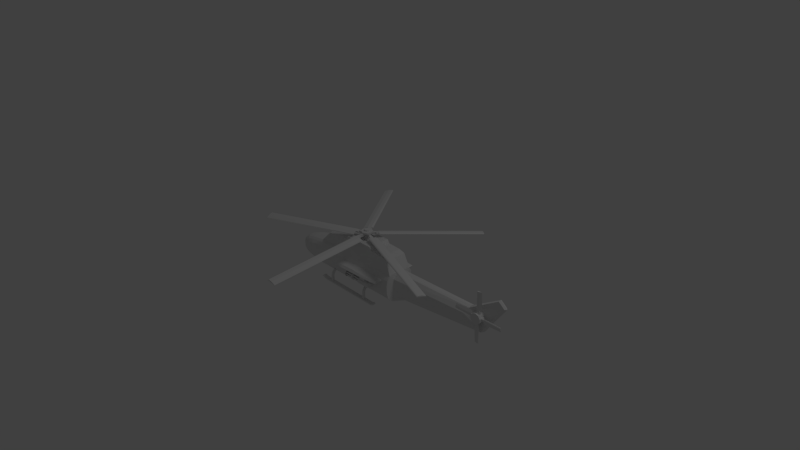 # Source: HeliTest1.blend  (saved by Blender 2.63.0; exported with 4.5.12 LTS)
import bpy
from mathutils import Matrix  # noqa: F401  (used for matrix-valued properties, if any)

bpy.ops.wm.read_factory_settings(use_empty=True)
scene = bpy.context.scene
scene.name = 'Scene'

# ---- collections
col_collection_1 = bpy.data.collections.new('Collection 1'); scene.collection.children.link(col_collection_1)
col_collection_2 = bpy.data.collections.new('Collection 2'); scene.collection.children.link(col_collection_2)

# ---- materials (node trees are filled in below, after node groups)
mat_material_002 = bpy.data.materials.new('Material.002')
mat_material_002.alpha_threshold = 0.0
mat_material_002.use_transparent_shadow = False
mat_material_002.roughness = 0.5
mat_material_002.line_color = (0.0, 0.0, 0.0, 0.3165)

# ---- material node trees

# ---- world
world_world = bpy.data.worlds.new('World'); scene.world = world_world
world_world.color = (0.05088, 0.05088, 0.05088)
world_world.use_sun_shadow = False
world_world.sun_shadow_jitter_overblur = 0.0
world_world.cycles.sampling_method = 'MANUAL'
world_world.cycles.sample_map_resolution = 256

# ---- cameras
cam_camera = bpy.data.cameras.new('Camera')
cam_camera.clip_end = 100.0
cam_camera.lens = 35.0
cam_camera.sensor_width = 32.0
cam_camera.sensor_height = 18.0
cam_camera.ortho_scale = 7.314
cam_camera.dof.focus_distance = 0.0
cam_camera.dof.aperture_fstop = 128.0

# ---- lights
light_lamp = bpy.data.lights.new('Lamp', 'POINT')
light_lamp.transmission_factor = 0.0
light_lamp.cutoff_distance = 30.0
light_lamp.energy = 100.0
light_lamp.shadow_buffer_clip_start = 1.001
light_lamp.shadow_soft_size = 1.0
light_lamp.shadow_maximum_resolution = 0.006
light_lamp.use_absolute_resolution = True
light_lamp.cycles.use_multiple_importance_sampling = False

# ---- meshes
me_plane = bpy.data.meshes.new('Plane')
me_plane.from_pydata([(0.07639, -0.3199, -0.1935), (0.07639, -0.2306, -0.1935), (0.1657, -0.2306, -0.1952), (0.1657, -0.3199, -0.1952), (0.07702, -0.3199, -0.1594), (0.07702, -0.2306, -0.1594), (0.1663, -0.2306, -0.161), (0.1663, -0.3199, -0.161), (0.07604, -0.3048, -0.2126), (0.07604, -0.2457, -0.2126), (0.1653, -0.2457, -0.2143), (0.1653, -0.3048, -0.2143), (0.1659, -0.2334, -0.2545), (0.1664, -0.2414, -0.2297), (0.1666, -0.2626, -0.2143), (0.1666, -0.2887, -0.2143), (0.1664, -0.3099, -0.2297), (0.1659, -0.3179, -0.2545), (0.1654, -0.3099, -0.2794), (0.1652, -0.2887, -0.2947), (0.1652, -0.2626, -0.2947), (0.1654, -0.2414, -0.2794), (0.07526, -0.2334, -0.2528), (0.07572, -0.2414, -0.228), (0.076, -0.2626, -0.2126), (0.076, -0.2887, -0.2126), (0.07572, -0.3099, -0.228), (0.07526, -0.3179, -0.2528), (0.0748, -0.3099, -0.2777), (0.07452, -0.2887, -0.2931), (0.07452, -0.2626, -0.2931), (0.0748, -0.2414, -0.2777), (0.03185, -0.2334, -0.252), (0.03231, -0.2414, -0.2272), (0.03259, -0.2626, -0.2118), (0.03259, -0.2887, -0.2118), (0.03231, -0.3099, -0.2272), (0.03185, -0.3179, -0.252), (0.03139, -0.3099, -0.2769), (0.03111, -0.2887, -0.2923), (0.03111, -0.2626, -0.2923), (0.03139, -0.2414, -0.2769), (0.2076, -0.2334, -0.2553), (0.2081, -0.2414, -0.2304), (0.2084, -0.2626, -0.2151), (0.2084, -0.2887, -0.2151), (0.2081, -0.3099, -0.2304), (0.2076, -0.3179, -0.2553), (0.2072, -0.3099, -0.2801), (0.2069, -0.2887, -0.2955), (0.2069, -0.2626, -0.2955), (0.2072, -0.2414, -0.2801), (0.2272, -0.2478, -0.2556), (0.2275, -0.2531, -0.2393), (0.2277, -0.267, -0.2292), (0.2277, -0.2843, -0.2292), (0.2275, -0.2982, -0.2393), (0.2272, -0.3035, -0.2556), (0.2269, -0.2982, -0.272), (0.2268, -0.2843, -0.2821), (0.2268, -0.267, -0.2821), (0.2269, -0.2531, -0.272), (-0.07638, -0.2334, -0.2501), (-0.07592, -0.2414, -0.2252), (-0.07564, -0.2626, -0.2098), (-0.07564, -0.2887, -0.2098), (-0.07592, -0.3099, -0.2252), (-0.07638, -0.3179, -0.2501), (-0.07684, -0.3099, -0.2749), (-0.07712, -0.2887, -0.2903), (-0.07712, -0.2626, -0.2903), (-0.07684, -0.2414, -0.2749), (-0.09782, -0.2334, -0.2497), (-0.09736, -0.2414, -0.2248), (-0.09708, -0.2626, -0.2094), (-0.09708, -0.2887, -0.2094), (-0.09736, -0.3099, -0.2248), (-0.09782, -0.3179, -0.2497), (-0.09828, -0.3099, -0.2745), (-0.09856, -0.2887, -0.2899), (-0.09856, -0.2626, -0.2899), (-0.09828, -0.2414, -0.2745), (-0.2042, -0.2334, -0.2477), (-0.2038, -0.2414, -0.2228), (-0.2035, -0.2626, -0.2075), (-0.2035, -0.2887, -0.2075), (-0.2038, -0.3099, -0.2228), (-0.2042, -0.3179, -0.2477), (-0.2047, -0.3099, -0.2725), (-0.205, -0.2887, -0.2879), (-0.205, -0.2626, -0.2879), (-0.2047, -0.2414, -0.2725), (-0.2161, -0.2334, -0.2475), (-0.2156, -0.2414, -0.2226), (-0.2153, -0.2626, -0.2073), (-0.2153, -0.2887, -0.2073), (-0.2156, -0.3099, -0.2226), (-0.2161, -0.3179, -0.2475), (-0.2165, -0.3099, -0.2723), (-0.2168, -0.2887, -0.2877), (-0.2168, -0.2626, -0.2877), (-0.2165, -0.2414, -0.2723), (0.03242, -0.2814, -0.2316), (0.03254, -0.2842, -0.225), (0.03259, -0.2908, -0.2222), (0.03254, -0.2975, -0.225), (0.03242, -0.3002, -0.2316), (0.0323, -0.2975, -0.2383), (0.03225, -0.2908, -0.2411), (0.0323, -0.2842, -0.2383), (0.03242, -0.251, -0.2315), (0.03255, -0.2538, -0.2248), (0.0326, -0.2604, -0.2221), (0.03255, -0.2671, -0.2248), (0.03242, -0.2698, -0.2315), (0.0323, -0.2671, -0.2381), (0.03225, -0.2604, -0.2409), (0.0323, -0.2538, -0.2381), (0.0319, -0.2425, -0.2597), (0.03203, -0.2452, -0.253), (0.03208, -0.2519, -0.2503), (0.03203, -0.2586, -0.253), (0.0319, -0.2613, -0.2597), (0.03178, -0.2586, -0.2663), (0.03173, -0.2519, -0.2691), (0.03178, -0.2452, -0.2663), (0.0316, -0.2664, -0.2764), (0.03172, -0.2691, -0.2697), (0.03177, -0.2758, -0.267), (0.03172, -0.2824, -0.2697), (0.0316, -0.2852, -0.2764), (0.03147, -0.2824, -0.283), (0.03142, -0.2758, -0.2858), (0.03147, -0.2691, -0.283), (0.0319, -0.2899, -0.2597), (0.03203, -0.2927, -0.253), (0.03208, -0.2993, -0.2503), (0.03203, -0.306, -0.253), (0.0319, -0.3087, -0.2597), (0.03178, -0.306, -0.2663), (0.03173, -0.2993, -0.2691), (0.03178, -0.2927, -0.2663), (-0.07598, -0.2814, -0.2296), (-0.07586, -0.2842, -0.223), (-0.07581, -0.2908, -0.2202), (-0.07586, -0.2975, -0.223), (-0.07598, -0.3002, -0.2296), (-0.0761, -0.2975, -0.2363), (-0.07616, -0.2908, -0.2391), (-0.0761, -0.2842, -0.2363), (-0.07598, -0.251, -0.2295), (-0.07586, -0.2538, -0.2228), (-0.07581, -0.2604, -0.2201), (-0.07586, -0.2671, -0.2228), (-0.07598, -0.2698, -0.2295), (-0.0761, -0.2671, -0.2361), (-0.07615, -0.2604, -0.2389), (-0.0761, -0.2538, -0.2361), (-0.0765, -0.2425, -0.2577), (-0.07638, -0.2452, -0.251), (-0.07633, -0.2519, -0.2483), (-0.07638, -0.2586, -0.251), (-0.0765, -0.2613, -0.2577), (-0.07662, -0.2586, -0.2643), (-0.07667, -0.2519, -0.2671), (-0.07662, -0.2452, -0.2643), (-0.07681, -0.2664, -0.2744), (-0.07668, -0.2691, -0.2677), (-0.07663, -0.2758, -0.265), (-0.07668, -0.2824, -0.2677), (-0.07681, -0.2852, -0.2744), (-0.07693, -0.2824, -0.281), (-0.07698, -0.2758, -0.2838), (-0.07693, -0.2691, -0.281), (-0.0765, -0.2899, -0.2577), (-0.07638, -0.2927, -0.251), (-0.07633, -0.2993, -0.2483), (-0.07638, -0.306, -0.251), (-0.0765, -0.3087, -0.2577), (-0.07662, -0.306, -0.2643), (-0.07667, -0.2993, -0.2671), (-0.07662, -0.2927, -0.2643), (-0.09758, -0.2814, -0.2292), (-0.09746, -0.2842, -0.2226), (-0.09741, -0.2908, -0.2198), (-0.09746, -0.2975, -0.2226), (-0.09758, -0.3002, -0.2292), (-0.0977, -0.2975, -0.2359), (-0.09775, -0.2908, -0.2387), (-0.0977, -0.2842, -0.2359), (-0.09758, -0.251, -0.2291), (-0.09745, -0.2538, -0.2224), (-0.0974, -0.2604, -0.2197), (-0.09745, -0.2671, -0.2224), (-0.09758, -0.2698, -0.2291), (-0.0977, -0.2671, -0.2357), (-0.09775, -0.2604, -0.2385), (-0.0977, -0.2538, -0.2357), (-0.0981, -0.2425, -0.2573), (-0.09797, -0.2452, -0.2506), (-0.09792, -0.2519, -0.2479), (-0.09797, -0.2586, -0.2506), (-0.0981, -0.2613, -0.2573), (-0.09822, -0.2586, -0.2639), (-0.09827, -0.2519, -0.2667), (-0.09822, -0.2452, -0.2639), (-0.0984, -0.2664, -0.274), (-0.09828, -0.2691, -0.2673), (-0.09823, -0.2758, -0.2646), (-0.09828, -0.2824, -0.2673), (-0.0984, -0.2852, -0.274), (-0.09853, -0.2824, -0.2806), (-0.09858, -0.2758, -0.2834), (-0.09853, -0.2691, -0.2806), (-0.0981, -0.2899, -0.2573), (-0.09797, -0.2927, -0.2506), (-0.09792, -0.2993, -0.2479), (-0.09797, -0.306, -0.2506), (-0.0981, -0.3087, -0.2573), (-0.09822, -0.306, -0.2639), (-0.09827, -0.2993, -0.2667), (-0.09822, -0.2927, -0.2639), (-0.2038, -0.2814, -0.2273), (-0.2037, -0.2842, -0.2206), (-0.2036, -0.2908, -0.2179), (-0.2037, -0.2975, -0.2206), (-0.2038, -0.3002, -0.2273), (-0.2039, -0.2975, -0.2339), (-0.204, -0.2908, -0.2367), (-0.2039, -0.2842, -0.2339), (-0.2038, -0.251, -0.2271), (-0.2037, -0.2538, -0.2205), (-0.2036, -0.2604, -0.2177), (-0.2037, -0.2671, -0.2205), (-0.2038, -0.2698, -0.2271), (-0.2039, -0.2671, -0.2338), (-0.204, -0.2604, -0.2365), (-0.2039, -0.2538, -0.2338), (-0.2043, -0.2425, -0.2553), (-0.2042, -0.2452, -0.2487), (-0.2042, -0.2519, -0.2459), (-0.2042, -0.2586, -0.2487), (-0.2043, -0.2613, -0.2553), (-0.2045, -0.2586, -0.262), (-0.2045, -0.2519, -0.2647), (-0.2045, -0.2452, -0.262), (-0.2046, -0.2664, -0.272), (-0.2045, -0.2691, -0.2654), (-0.2045, -0.2758, -0.2626), (-0.2045, -0.2824, -0.2654), (-0.2046, -0.2852, -0.272), (-0.2048, -0.2824, -0.2787), (-0.2048, -0.2758, -0.2814), (-0.2048, -0.2691, -0.2787), (-0.2043, -0.2899, -0.2553), (-0.2042, -0.2927, -0.2487), (-0.2042, -0.2993, -0.2459), (-0.2042, -0.306, -0.2487), (-0.2043, -0.3087, -0.2553), (-0.2045, -0.306, -0.262), (-0.2045, -0.2993, -0.2647), (-0.2045, -0.2927, -0.262), (-0.2161, -0.2927, -0.2551), (-0.216, -0.2947, -0.2504), (-0.216, -0.2993, -0.2485), (-0.216, -0.304, -0.2504), (-0.2161, -0.3059, -0.2551), (-0.2162, -0.304, -0.2598), (-0.2162, -0.2993, -0.2617), (-0.2162, -0.2947, -0.2598), (0.03203, -0.2927, -0.2597), (0.03212, -0.2947, -0.255), (0.03215, -0.2993, -0.2531), (0.03212, -0.304, -0.255), (0.03203, -0.3059, -0.2597), (0.03194, -0.304, -0.2643), (0.03191, -0.2993, -0.2663), (0.03194, -0.2947, -0.2643), (-0.2156, -0.2842, -0.2271), (-0.2155, -0.2861, -0.2224), (-0.2155, -0.2908, -0.2205), (-0.2155, -0.2955, -0.2224), (-0.2156, -0.2974, -0.2271), (-0.2157, -0.2955, -0.2317), (-0.2157, -0.2908, -0.2337), (-0.2157, -0.2861, -0.2317), (0.03184, -0.2842, -0.2316), (0.03193, -0.2861, -0.227), (0.03196, -0.2908, -0.225), (0.03193, -0.2955, -0.227), (0.03184, -0.2974, -0.2316), (0.03176, -0.2955, -0.2363), (0.03172, -0.2908, -0.2382), (0.03176, -0.2861, -0.2363), (-0.2156, -0.2538, -0.2269), (-0.2155, -0.2558, -0.2222), (-0.2155, -0.2604, -0.2203), (-0.2155, -0.2651, -0.2222), (-0.2156, -0.267, -0.2269), (-0.2157, -0.2651, -0.2316), (-0.2157, -0.2604, -0.2335), (-0.2157, -0.2558, -0.2316), (0.03194, -0.2538, -0.2315), (0.03203, -0.2558, -0.2268), (0.03206, -0.2604, -0.2249), (0.03203, -0.2651, -0.2268), (0.03194, -0.267, -0.2315), (0.03186, -0.2651, -0.2361), (0.03182, -0.2604, -0.238), (0.03186, -0.2558, -0.2361), (-0.2161, -0.2453, -0.2551), (-0.216, -0.2472, -0.2504), (-0.216, -0.2519, -0.2485), (-0.216, -0.2566, -0.2504), (-0.2161, -0.2585, -0.2551), (-0.2162, -0.2566, -0.2598), (-0.2162, -0.2519, -0.2617), (-0.2162, -0.2472, -0.2598), (0.03184, -0.2453, -0.2597), (0.03193, -0.2472, -0.255), (0.03196, -0.2519, -0.2531), (0.03193, -0.2566, -0.255), (0.03184, -0.2585, -0.2597), (0.03175, -0.2566, -0.2643), (0.03172, -0.2519, -0.2663), (0.03175, -0.2472, -0.2643), (-0.2164, -0.2692, -0.2718), (-0.2163, -0.2711, -0.2671), (-0.2163, -0.2758, -0.2652), (-0.2163, -0.2804, -0.2671), (-0.2164, -0.2824, -0.2718), (-0.2165, -0.2804, -0.2765), (-0.2165, -0.2758, -0.2784), (-0.2165, -0.2711, -0.2765), (0.03129, -0.2692, -0.2764), (0.03138, -0.2711, -0.2717), (0.03142, -0.2758, -0.2698), (0.03138, -0.2804, -0.2717), (0.03129, -0.2824, -0.2764), (0.03121, -0.2804, -0.281), (0.03117, -0.2758, -0.283), (0.03121, -0.2711, -0.281), (-1.286, 0.0, -0.1597), (-1.339, 0.0, -0.1937), (-1.371, 0.0, -0.2278), (-1.388, 0.0, -0.274), (-1.385, 0.0, -0.3226), (-1.368, 0.0, -0.3615), (-1.334, 0.0, -0.3931), (-1.274, 0.0, -0.4174), (-1.121, 0.0, -0.4305), (-1.01, 0.0, -0.4285), (0.52, 5.772e-08, -0.4296), (0.6368, 0.0, -0.3887), (1.924, 0.0, -0.2731), (-1.187, 0.0, -0.1276), (-0.9094, 8.909e-09, -0.0663), (-0.4069, -2.104e-08, 0.1566), (-0.3623, -2.104e-08, 0.1566), (-0.3481, -2.403e-08, 0.1789), (-0.3198, -2.675e-08, 0.1991), (0.09963, 0.0, 0.1991), (0.128, -2.43e-08, 0.1809), (0.1381, -2.158e-08, 0.1606), (0.3394, -2.001e-08, 0.149), (0.424, -1.688e-08, 0.1256), (0.5006, 0.0, -0.04091), (1.705, -1.794e-08, -0.01254), (2.13, 0.0, 0.2425), (2.232, 0.0, 0.1568), (1.991, 0.0, -0.1748), (-0.416, 0.0, 0.1529), (-1.286, -0.03034, -0.1597), (-1.339, -0.03034, -0.1937), (-1.371, -0.03034, -0.2278), (-1.388, -0.03034, -0.274), (-1.385, -0.03034, -0.3226), (-1.368, -0.03034, -0.3615), (-1.334, -0.03034, -0.3931), (-1.274, -0.03034, -0.4174), (-1.121, -0.01603, -0.4305), (-1.01, -0.04635, -0.4285), (0.52, -0.06347, -0.4296), (0.6368, -0.05247, -0.3887), (1.904, -0.05247, -0.2712), (-1.187, -0.03315, -0.1276), (-0.9094, -0.06347, -0.0663), (-0.4069, -0.06347, 0.1566), (-0.3623, -0.06347, 0.1566), (-0.3481, -0.06347, 0.1789), (-0.3198, -0.06347, 0.1991), (0.09963, -0.05919, 0.1991), (0.128, -0.06347, 0.1809), (0.1381, -0.06347, 0.1606), (0.3394, -0.06347, 0.149), (0.424, -0.06347, 0.1256), (0.5006, -0.05247, -0.04091), (1.705, -0.04413, -0.02637), (2.126, -0.02473, 0.2299), (2.211, -0.02473, 0.1583), (1.971, -0.05739, -0.1661), (-0.9037, 0.0, -0.06054), (-1.256, -0.07898, -0.1583), (-1.308, -0.07898, -0.1914), (-1.339, -0.07898, -0.2245), (-1.355, -0.07898, -0.2695), (-1.353, -0.07898, -0.3168), (-1.336, -0.07898, -0.3547), (-1.303, -0.07898, -0.3854), (-1.244, -0.07898, -0.4091), (-1.142, -0.08441, -0.4209), (-0.9294, -0.1177, -0.4209), (0.5014, -0.1362, -0.4209), (0.6149, -0.1009, -0.3236), (1.854, -0.07408, -0.2034), (-1.159, -0.08441, -0.127), (-0.8897, -0.124, -0.06741), (-0.4007, -0.124, 0.1495), (-0.3573, -0.124, 0.1495), (-0.3435, -0.124, 0.1712), (-0.3232, -0.124, 0.2008), (0.09949, -0.124, 0.2008), (0.1198, -0.124, 0.1731), (0.1297, -0.124, 0.1534), (0.3256, -0.124, 0.1421), (0.4079, -0.124, 0.1194), (0.4988, -0.1147, -0.119), (1.654, -0.09037, -0.09862), (-0.4333, -0.124, -0.02816), (-1.217, -0.1157, -0.1701), (-1.263, -0.1157, -0.1992), (-1.29, -0.1157, -0.2283), (-1.305, -0.1157, -0.2678), (-1.303, -0.1157, -0.3094), (-1.288, -0.1157, -0.3427), (-1.259, -0.1157, -0.3697), (-1.207, -0.1157, -0.3905), (-1.118, -0.1232, -0.4009), (-0.9304, -0.1551, -0.4009), (0.49, -0.1697, -0.4009), (-1.133, -0.1232, -0.1426), (-0.8955, -0.1551, -0.09025), (0.4558, -0.1697, -0.06853), (-0.4314, -0.1697, -0.05576), (-1.148, -0.1511, -0.1914), (-1.182, -0.1511, -0.2133), (-1.203, -0.1423, -0.2352), (-1.214, -0.1423, -0.2649), (-1.212, -0.1423, -0.2961), (-1.201, -0.1423, -0.3211), (-1.179, -0.1511, -0.3414), (-1.14, -0.1511, -0.3571), (-1.073, -0.1636, -0.3649), (-0.9323, -0.1821, -0.3649), (0.482, -0.2027, -0.3649), (-1.084, -0.1636, -0.1708), (-0.906, -0.1821, -0.1314), (0.4765, -0.2027, -0.1151), (-0.4338, -0.2027, -0.1055), (-1.036, -0.1776, -0.2644), (-0.9353, -0.1935, -0.3032), (0.4775, -0.2165, -0.3032), (-0.9239, -0.1935, -0.2018), (0.4743, -0.2165, -0.1947), (-0.4346, -0.2165, -0.1905), (-0.4007, -0.1556, 0.1495), (-0.3573, -0.1556, 0.1495), (-0.3435, -0.1556, 0.1712), (-0.3232, -0.1556, 0.2008), (0.09949, -0.1556, 0.2008), (0.1198, -0.1556, 0.1731), (0.1297, -0.1556, 0.1534), (0.3256, -0.1556, 0.1421), (0.4079, -0.1556, 0.1194), (0.3632, -0.206, -0.135), (0.2838, -0.2047, -0.1269), (-0.04523, -0.2036, -0.1199), (-0.2758, -0.205, -0.1283), (-0.3376, -0.2063, -0.1364), (-0.3532, -0.2077, -0.1446), (-0.3586, -0.2105, -0.1602), (-0.3518, -0.2129, -0.1731), (-0.3357, -0.2138, -0.1785), (0.01192, -0.2129, -0.1736), (0.368, -0.2105, -0.16), (0.3764, -0.208, -0.1468), (0.3632, -0.3217, -0.135), (0.2838, -0.3217, -0.1269), (-0.04523, -0.3217, -0.1199), (-0.2758, -0.3217, -0.1283), (-0.3376, -0.3217, -0.1364), (-0.3532, -0.3242, -0.1446), (-0.3586, -0.328, -0.1602), (-0.3518, -0.3242, -0.1731), (-0.3357, -0.3217, -0.1785), (0.01192, -0.3217, -0.1736), (0.368, -0.3217, -0.16), (0.3764, -0.3287, -0.1468), (0.2832, -0.3427, -0.1468), (-0.01553, -0.3457, -0.1526), (-0.2733, -0.3438, -0.1546), (0.484, -0.1697, -0.06853), (0.4919, -0.1198, -0.045), (-0.9035, -0.06388, -0.06071), (-0.4153, -0.06388, 0.1529), (-0.8867, -0.1211, -0.06175), (-0.4099, -0.1211, 0.1457), (-0.4398, -0.1211, -0.02439), (-0.8683, 0.0, -0.2741), (-0.8681, -0.06388, -0.2743), (-0.8513, -0.1211, -0.2753), (-0.4324, -0.1211, -0.2171), (-0.8978, -0.06388, -0.118), (-0.4324, 0.0, -0.2171), (-0.2697, -0.1211, -0.01748), (-0.2617, -0.1211, -0.1762), (-0.2697, 0.0, -0.01748), (-0.2617, 0.0, -0.1762), (-0.898, 0.0, -0.1178), (-0.881, -0.1211, -0.119), (-1.006, 0.0, -0.2924), (-1.006, -0.07448, -0.2926), (-0.9894, -0.1167, -0.2936), (-1.036, -0.07448, -0.1363), (-1.036, 0.0, -0.1361), (-1.019, -0.1167, -0.1373), (-0.2697, -0.1211, 0.1052), (-0.2697, 0.0, 0.1052), (-0.4174, -0.1211, 0.1006), (-0.4095, -0.124, 0.1006), (-0.4085, -0.1626, 0.08683), (-0.4174, 0.0, 0.1006), (-0.01927, 0.0, 0.2011), (-0.2204, 3.636e-09, 0.2011), (-0.2012, -0.05912, 0.2011), (-0.1509, -0.09566, 0.2011), (-0.08877, -0.09566, 0.2011), (-0.03848, -0.05514, 0.2011), (-0.02089, 2.738e-08, 0.1656), (-0.222, 3.634e-09, 0.1656), (-0.2028, -0.05912, 0.1656), (-0.1525, -0.09566, 0.1656), (-0.09039, -0.09566, 0.1656), (-0.0401, -0.05912, 0.1656), (0.0435, -0.1737, -0.3967), (0.03407, -0.1754, -0.3948), (0.02716, -0.18, -0.3897), (0.02463, -0.1863, -0.3827), (0.02716, -0.1927, -0.3757), (0.03407, -0.1973, -0.3706), (0.0435, -0.199, -0.3687), (0.05294, -0.1973, -0.3706), (0.05985, -0.1927, -0.3757), (0.06238, -0.1863, -0.3827), (0.05985, -0.18, -0.3897), (0.05294, -0.1754, -0.3948), (-0.5786, -0.1737, -0.3967), (-0.5881, -0.1754, -0.3948), (-0.595, -0.18, -0.3897), (-0.5975, -0.1863, -0.3827), (-0.595, -0.1927, -0.3757), (-0.5881, -0.1973, -0.3706), (-0.5786, -0.199, -0.3687), (-0.5692, -0.1973, -0.3706), (-0.5623, -0.1927, -0.3757), (-0.5598, -0.1863, -0.3827), (-0.5623, -0.18, -0.3897), (-0.5692, -0.1754, -0.3948), (0.0435, -0.1933, -0.4123), (0.03407, -0.1953, -0.4108), (0.02716, -0.2009, -0.4067), (0.02463, -0.2085, -0.4012), (0.02716, -0.2161, -0.3956), (0.03407, -0.2217, -0.3915), (0.0435, -0.2238, -0.39), (0.05294, -0.2217, -0.3915), (0.05985, -0.2161, -0.3956), (0.06238, -0.2085, -0.4012), (0.05985, -0.2009, -0.4067), (0.05294, -0.1953, -0.4108), (-0.5786, -0.1933, -0.4123), (-0.5881, -0.1953, -0.4108), (-0.595, -0.2009, -0.4067), (-0.5975, -0.2085, -0.4012), (-0.595, -0.2161, -0.3956), (-0.5881, -0.2217, -0.3915), (-0.5786, -0.2238, -0.39), (-0.5692, -0.2217, -0.3915), (-0.5623, -0.2161, -0.3956), (-0.5598, -0.2085, -0.4012), (-0.5623, -0.2009, -0.4067), (-0.5692, -0.1953, -0.4108), (0.0435, -0.2047, -0.4326), (0.03407, -0.2071, -0.4319), (0.02716, -0.2137, -0.4298), (0.02463, -0.2227, -0.427), (0.02716, -0.2317, -0.4242), (0.03407, -0.2383, -0.4221), (0.0435, -0.2407, -0.4214), (0.05294, -0.2383, -0.4221), (0.05985, -0.2317, -0.4242), (0.06238, -0.2227, -0.427), (0.05985, -0.2137, -0.4298), (0.05294, -0.2071, -0.4319), (-0.5786, -0.2047, -0.4326), (-0.5881, -0.2071, -0.4319), (-0.595, -0.2137, -0.4298), (-0.5975, -0.2227, -0.427), (-0.595, -0.2317, -0.4242), (-0.5881, -0.2383, -0.4221), (-0.5786, -0.2407, -0.4214), (-0.5692, -0.2383, -0.4221), (-0.5623, -0.2317, -0.4242), (-0.5598, -0.2227, -0.427), (-0.5623, -0.2137, -0.4298), (-0.5692, -0.2071, -0.4319), (0.0435, -0.2093, -0.4617), (0.03407, -0.2119, -0.4617), (0.02716, -0.2188, -0.4616), (0.02463, -0.2282, -0.4615), (0.02716, -0.2376, -0.4614), (0.03407, -0.2446, -0.4613), (0.0435, -0.2471, -0.4613), (0.05294, -0.2446, -0.4613), (0.05985, -0.2376, -0.4614), (0.06238, -0.2282, -0.4615), (0.05985, -0.2188, -0.4616), (0.05294, -0.2119, -0.4617), (-0.5786, -0.2093, -0.4617), (-0.5881, -0.2119, -0.4617), (-0.595, -0.2188, -0.4616), (-0.5975, -0.2282, -0.4615), (-0.595, -0.2376, -0.4614), (-0.5881, -0.2446, -0.4613), (-0.5786, -0.2471, -0.4613), (-0.5692, -0.2446, -0.4613), (-0.5623, -0.2376, -0.4614), (-0.5598, -0.2282, -0.4615), (-0.5623, -0.2188, -0.4616), (-0.5692, -0.2119, -0.4617), (0.04347, -0.2093, -0.5427), (0.03404, -0.2119, -0.5425), (0.02713, -0.2188, -0.5423), (0.0246, -0.2282, -0.5422), (0.02713, -0.2376, -0.5421), (0.03404, -0.2446, -0.5422), (0.04348, -0.2471, -0.5423), (0.05291, -0.2446, -0.5425), (0.05982, -0.2376, -0.5427), (0.06234, -0.2282, -0.5429), (0.05981, -0.2188, -0.5429), (0.0529, -0.2119, -0.5428), (-0.5786, -0.2093, -0.5311), (-0.588, -0.2119, -0.5309), (-0.5949, -0.2188, -0.5307), (-0.5974, -0.2282, -0.5305), (-0.5949, -0.2376, -0.5305), (-0.588, -0.2446, -0.5305), (-0.5786, -0.2471, -0.5307), (-0.5691, -0.2446, -0.5309), (-0.5622, -0.2376, -0.5311), (-0.5597, -0.2282, -0.5312), (-0.5622, -0.2188, -0.5313), (-0.5691, -0.2119, -0.5312), (0.1907, -0.2552, -0.5455), (0.1907, -0.2009, -0.5455), (-0.6735, -0.2552, -0.5293), (-0.6735, -0.2009, -0.5293), (-0.717, -0.2552, -0.5256), (-0.717, -0.2009, -0.5256), (-0.7559, -0.2552, -0.5115), (-0.7559, -0.2009, -0.5115), (-0.7616, -0.2552, -0.5125), (-0.7616, -0.2009, -0.5125), (-0.7621, -0.2552, -0.5182), (-0.7621, -0.2009, -0.5182), (-0.7317, -0.2552, -0.5366), (-0.7317, -0.2009, -0.5366), (-0.6765, -0.2552, -0.5475), (-0.6765, -0.2009, -0.5475), (0.1978, -0.2552, -0.5639), (0.1978, -0.2009, -0.5639), (0.239, -0.2552, -0.5518), (0.239, -0.2009, -0.5518), (0.2291, -0.2552, -0.5328), (0.2291, -0.2009, -0.5328), (-1.121, 0.0, -0.4541), (-1.01, 0.0, -0.4521), (-1.121, -0.03788, -0.4541), (-1.01, -0.04635, -0.4521), (-1.103, 0.0, -0.454), (-1.028, 0.0, -0.4523), (-1.103, -0.0279, -0.454), (-1.028, -0.03273, -0.4523), (-1.103, 0.0, -0.4218), (-1.027, 0.0, -0.4201), (-1.103, -0.0279, -0.4218), (-1.027, -0.03273, -0.4201)], [], [(4, 5, 1, 0), (5, 6, 2, 1), (6, 7, 3, 2), (7, 4, 0, 3), (8, 11, 3, 0), (8, 9, 10, 11), (10, 9, 1, 2), (9, 8, 0, 1), (11, 10, 2, 3), (19, 18, 28, 29), (14, 13, 23, 24), (20, 19, 29, 30), (15, 14, 24, 25), (21, 20, 30, 31), (16, 15, 25, 26), (21, 12, 22, 31), (17, 16, 26, 27), (18, 17, 27, 28), (13, 12, 22, 23), (30, 29, 39, 40), (25, 24, 34, 35), (31, 30, 40, 41), (26, 25, 35, 36), (31, 22, 32, 41), (27, 26, 36, 37), (28, 27, 37, 38), (23, 22, 32, 33), (29, 28, 38, 39), (24, 23, 33, 34), (49, 48, 18, 19), (44, 43, 13, 14), (50, 49, 19, 20), (45, 44, 14, 15), (51, 50, 20, 21), (46, 45, 15, 16), (51, 42, 12, 21), (47, 46, 16, 17), (48, 47, 17, 18), (43, 42, 12, 13), (61, 60, 50, 51), (56, 55, 45, 46), (61, 52, 42, 51), (57, 56, 46, 47), (58, 57, 47, 48), (53, 52, 42, 43), (59, 58, 48, 49), (54, 53, 43, 44), (60, 59, 49, 50), (55, 54, 44, 45), (53, 54, 55, 56, 57, 58, 59, 60, 61, 52), (68, 67, 77, 78), (63, 62, 72, 73), (69, 68, 78, 79), (64, 63, 73, 74), (70, 69, 79, 80), (65, 64, 74, 75), (71, 70, 80, 81), (66, 65, 75, 76), (71, 62, 72, 81), (67, 66, 76, 77), (90, 89, 99, 100), (85, 84, 94, 95), (91, 90, 100, 101), (86, 85, 95, 96), (91, 82, 92, 101), (87, 86, 96, 97), (88, 87, 97, 98), (83, 82, 92, 93), (89, 88, 98, 99), (84, 83, 93, 94), (104, 103, 143, 144), (107, 106, 146, 147), (109, 102, 142, 149), (113, 112, 152, 153), (116, 115, 155, 156), (119, 118, 158, 159), (122, 121, 161, 162), (125, 124, 164, 165), (128, 127, 167, 168), (131, 130, 170, 171), (133, 126, 166, 173), (137, 136, 176, 177), (140, 139, 179, 180), (105, 104, 144, 145), (108, 107, 147, 148), (111, 110, 150, 151), (114, 113, 153, 154), (117, 116, 156, 157), (120, 119, 159, 160), (123, 122, 162, 163), (125, 118, 158, 165), (129, 128, 168, 169), (132, 131, 171, 172), (135, 134, 174, 175), (138, 137, 177, 178), (141, 140, 180, 181), (103, 102, 142, 143), (106, 105, 145, 146), (109, 108, 148, 149), (112, 111, 151, 152), (115, 114, 154, 155), (117, 110, 150, 157), (121, 120, 160, 161), (124, 123, 163, 164), (127, 126, 166, 167), (130, 129, 169, 170), (133, 132, 172, 173), (136, 135, 175, 176), (139, 138, 178, 179), (141, 134, 174, 181), (181, 180, 220, 221), (183, 182, 222, 223), (186, 185, 225, 226), (189, 188, 228, 229), (216, 215, 255, 256), (219, 218, 258, 259), (192, 191, 231, 232), (221, 214, 254, 261), (195, 194, 234, 235), (197, 190, 230, 237), (201, 200, 240, 241), (204, 203, 243, 244), (207, 206, 246, 247), (210, 209, 249, 250), (213, 212, 252, 253), (184, 183, 223, 224), (187, 186, 226, 227), (217, 216, 256, 257), (189, 182, 222, 229), (220, 219, 259, 260), (193, 192, 232, 233), (196, 195, 235, 236), (199, 198, 238, 239), (202, 201, 241, 242), (205, 204, 244, 245), (208, 207, 247, 248), (211, 210, 250, 251), (213, 206, 246, 253), (185, 184, 224, 225), (188, 187, 227, 228), (218, 217, 257, 258), (191, 190, 230, 231), (221, 220, 260, 261), (194, 193, 233, 234), (197, 196, 236, 237), (200, 199, 239, 240), (203, 202, 242, 243), (205, 198, 238, 245), (209, 208, 248, 249), (212, 211, 251, 252), (215, 214, 254, 255), (99, 331, 332), (98, 267, 268), (331, 99, 98, 268), (268, 269, 330, 331), (317, 101, 92, 310), (311, 92, 310), (294, 93, 92, 311), (301, 294, 311, 312), (295, 93, 294), (296, 94, 93, 295), (280, 95, 94, 296), (279, 280, 296, 297), (281, 96, 95, 280), (282, 96, 281), (266, 97, 265), (265, 97, 96, 282), (264, 265, 282, 283), (267, 98, 97, 266), (269, 262, 270, 277), (265, 264, 272, 273), (267, 266, 274, 275), (269, 268, 276, 277), (264, 263, 271, 272), (266, 265, 273, 274), (268, 267, 275, 276), (263, 262, 270, 271), (283, 282, 290, 291), (285, 284, 292, 293), (280, 279, 287, 288), (282, 281, 289, 290), (284, 283, 291, 292), (279, 278, 286, 287), (285, 278, 286, 293), (281, 280, 288, 289), (301, 294, 302, 309), (297, 296, 304, 305), (299, 298, 306, 307), (301, 300, 308, 309), (296, 295, 303, 304), (298, 297, 305, 306), (300, 299, 307, 308), (295, 294, 302, 303), (315, 314, 322, 323), (317, 316, 324, 325), (312, 311, 319, 320), (314, 313, 321, 322), (316, 315, 323, 324), (311, 310, 318, 319), (317, 310, 318, 325), (313, 312, 320, 321), (333, 332, 340, 341), (328, 327, 335, 336), (330, 329, 337, 338), (332, 331, 339, 340), (327, 326, 334, 335), (333, 326, 334, 341), (329, 328, 336, 337), (331, 330, 338, 339), (333, 316, 315, 326), (316, 101, 100, 333), (101, 316, 317), (333, 100, 332), (332, 100, 99), (269, 262, 329, 330), (315, 326, 327, 314), (263, 328, 329, 262), (314, 327, 328, 313), (263, 313, 328), (264, 312, 313, 263), (284, 264, 283), (300, 301, 312), (285, 299, 300, 284), (299, 285, 278, 298), (278, 279, 297, 298), (264, 284, 300, 312), (81, 77, 76, 72), (75, 73, 72, 76), (75, 74, 73), (80, 78, 77, 81), (80, 79, 78), (63, 66, 67, 62), (64, 65, 66, 63), (68, 71, 62, 67), (69, 70, 71, 68), (36, 33, 32, 37), (41, 38, 37, 32), (40, 39, 38, 41), (35, 34, 33, 36), (376, 346, 347, 377), (373, 343, 344, 374), (399, 400, 370, 369), (395, 396, 366, 365), (392, 393, 363, 362), (389, 390, 360, 359), (372, 385, 355, 342), (381, 351, 352, 382), (378, 348, 349, 379), (375, 345, 346, 376), (372, 342, 343, 373), (396, 397, 367, 366), (398, 399, 369, 368), (394, 395, 365, 364), (391, 392, 362, 361), (388, 389, 359, 358), (383, 353, 354, 384), (350, 686, 688, 380), (377, 347, 348, 378), (374, 344, 345, 375), (528, 507, 428, 529), (384, 354, 370, 400), (397, 398, 368, 367), (393, 394, 364, 363), (387, 388, 358, 357), (385, 386, 356, 355), (382, 352, 353, 383), (379, 349, 350, 380), (405, 375, 376, 406), (402, 372, 373, 403), (426, 427, 397, 396), (384, 400, 414), (424, 425, 395, 394), (421, 422, 392, 391), (418, 419, 389, 388), (413, 383, 384, 414), (410, 380, 381, 411), (407, 377, 378, 408), (404, 374, 375, 405), (387, 357, 371, 504), (399, 414, 400), (397, 414, 399, 398), (423, 424, 394, 393), (417, 418, 388, 387), (415, 416, 386, 385), (412, 382, 383, 413), (409, 379, 380, 410), (406, 376, 377, 407), (403, 373, 374, 404), (427, 414, 397), (501, 426, 502), (422, 423, 393, 392), (419, 420, 390, 389), (402, 415, 385, 372), (411, 381, 382, 412), (408, 378, 379, 409), (432, 405, 406, 433), (441, 443, 428, 416), (438, 411, 412, 439), (433, 406, 407, 434), (434, 407, 408, 435), (429, 402, 403, 430), (435, 408, 409, 436), (430, 403, 404, 431), (429, 440, 415, 402), (436, 409, 410, 437), (431, 404, 405, 432), (440, 441, 416, 415), (437, 410, 411, 438), (452, 437, 438, 453), (447, 432, 433, 448), (448, 433, 434, 449), (444, 455, 440, 429), (449, 434, 435, 450), (444, 429, 430, 445), (455, 456, 441, 440), (450, 435, 436, 451), (445, 430, 431, 446), (456, 458, 443, 441), (451, 436, 437, 452), (446, 431, 432, 447), (462, 464, 458, 456), (460, 453, 454, 461), (471, 472, 424, 423), (466, 467, 419, 418), (470, 471, 423, 422), (465, 466, 418, 417), (472, 473, 425, 424), (467, 468, 420, 419), (469, 470, 422, 421), (530, 465, 417, 529), (467, 470, 469, 468), (466, 471, 470, 467), (466, 530, 443), (466, 443, 471), (472, 442, 473), (471, 442, 472), (442, 471, 443), (484, 485, 497, 496), (479, 480, 492, 491), (474, 486, 497, 485), (480, 481, 493, 492), (475, 476, 488, 487), (481, 482, 494, 493), (476, 477, 489, 488), (482, 483, 495, 494), (477, 478, 490, 489), (483, 484, 496, 495), (474, 475, 487, 486), (478, 479, 491, 490), (500, 491, 492), (500, 490, 491), (500, 489, 490), (500, 492, 493), (500, 493, 494), (500, 494, 495, 499), (499, 488, 489, 500), (498, 487, 488, 499), (499, 495, 496, 498), (498, 496, 497), (497, 486, 487, 498), (475, 442, 443, 476), (476, 443, 477), (458, 478, 477, 443), (478, 458, 479), (464, 480, 479, 458), (480, 464, 481), (463, 483, 482, 464), (481, 464, 482), (483, 463, 484), (484, 463, 485), (474, 442, 475), (474, 485, 457, 442), (485, 463, 457), (464, 460, 461, 463), (462, 460, 464), (426, 413, 414, 427), (426, 412, 413), (442, 457, 501), (501, 439, 412, 426), (454, 439, 501, 457), (457, 463, 461, 454), (396, 502, 426), (473, 442, 501, 425), (395, 425, 502, 396), (425, 501, 502), (504, 506, 417, 387), (416, 428, 507, 505), (386, 416, 505, 503), (356, 386, 503, 401), (525, 523, 512, 519), (521, 522, 510, 509), (519, 505, 507), (401, 503, 512, 518), (509, 510, 511), (513, 508, 509, 511), (516, 517, 515, 514), (513, 511, 515, 517), (514, 515, 511, 507), (503, 505, 519, 512), (524, 523, 521, 520), (523, 525, 522, 521), (520, 521, 509, 508), (523, 524, 518, 512), (519, 510, 522, 525), (526, 527, 516, 514), (506, 528, 529, 417), (443, 530, 529, 428), (465, 530, 466), (519, 507, 510), (510, 507, 511), (528, 526, 514, 507), (526, 528, 531, 527), (504, 528, 506), (528, 504, 371, 531), (536, 542, 541, 535), (536, 469, 421), (537, 543, 542, 536), (535, 420, 468), (537, 532, 538, 543), (535, 468, 469, 536), (534, 540, 539, 533), (390, 420, 535, 534), (535, 541, 540, 534), (534, 533, 360, 390), (391, 537, 536, 421), (361, 532, 537, 391), (566, 565, 589, 590), (563, 562, 586, 587), (560, 559, 583, 584), (557, 556, 580, 581), (554, 553, 577, 578), (551, 550, 574, 575), (548, 547, 571, 572), (545, 544, 568, 569), (567, 591, 580, 556), (565, 564, 588, 589), (562, 561, 585, 586), (559, 558, 582, 583), (555, 579, 568, 544), (553, 552, 576, 577), (550, 549, 573, 574), (547, 546, 570, 571), (567, 566, 590, 591), (564, 563, 587, 588), (561, 560, 584, 585), (558, 557, 581, 582), (555, 554, 578, 579), (552, 551, 575, 576), (549, 548, 572, 573), (546, 545, 569, 570), (569, 568, 592, 593), (591, 615, 604, 580), (589, 588, 612, 613), (586, 585, 609, 610), (583, 582, 606, 607), (579, 603, 592, 568), (577, 576, 600, 601), (574, 573, 597, 598), (571, 570, 594, 595), (591, 590, 614, 615), (588, 587, 611, 612), (585, 584, 608, 609), (582, 581, 605, 606), (579, 578, 602, 603), (576, 575, 599, 600), (573, 572, 596, 597), (570, 569, 593, 594), (590, 589, 613, 614), (587, 586, 610, 611), (584, 583, 607, 608), (581, 580, 604, 605), (578, 577, 601, 602), (575, 574, 598, 599), (572, 571, 595, 596), (612, 611, 635, 636), (609, 608, 632, 633), (606, 605, 629, 630), (603, 602, 626, 627), (600, 599, 623, 624), (597, 596, 620, 621), (594, 593, 617, 618), (614, 613, 637, 638), (611, 610, 634, 635), (608, 607, 631, 632), (605, 604, 628, 629), (602, 601, 625, 626), (599, 598, 622, 623), (596, 595, 619, 620), (593, 592, 616, 617), (615, 639, 628, 604), (613, 612, 636, 637), (610, 609, 633, 634), (607, 606, 630, 631), (603, 627, 616, 592), (601, 600, 624, 625), (598, 597, 621, 622), (595, 594, 618, 619), (615, 614, 638, 639), (623, 622, 646, 647), (620, 619, 643, 644), (617, 616, 640, 641), (639, 663, 652, 628), (637, 636, 660, 661), (634, 633, 657, 658), (631, 630, 654, 655), (627, 651, 640, 616), (625, 624, 648, 649), (622, 621, 645, 646), (619, 618, 642, 643), (639, 638, 662, 663), (636, 635, 659, 660), (633, 632, 656, 657), (630, 629, 653, 654), (627, 626, 650, 651), (624, 623, 647, 648), (621, 620, 644, 645), (618, 617, 641, 642), (638, 637, 661, 662), (635, 634, 658, 659), (632, 631, 655, 656), (629, 628, 652, 653), (626, 625, 649, 650), (664, 665, 667, 666), (666, 667, 669, 668), (668, 669, 671, 670), (670, 671, 673, 672), (672, 673, 675, 674), (674, 675, 677, 676), (676, 677, 679, 678), (678, 679, 681, 680), (680, 681, 683, 682), (682, 683, 685, 684), (664, 684, 685, 665), (682, 684, 664, 680), (666, 678, 680, 664), (681, 665, 685, 683), (665, 681, 679, 667), (668, 676, 678, 666), (670, 674, 676, 668), (672, 674, 670), (667, 679, 677, 669), (669, 677, 675, 671), (671, 675, 673), (438, 439, 454, 453), (543, 538, 539, 540), (542, 543, 540, 541), (686, 690, 692, 688), (380, 688, 689, 381), (687, 351, 381, 689), (690, 694, 696, 692), (688, 692, 693, 689), (691, 687, 689, 693), (696, 694, 695, 697), (692, 696, 697, 693), (695, 691, 693, 697), (459, 449, 450), (459, 444, 445), (459, 462, 456, 455), (459, 450, 451), (459, 445, 446), (459, 451, 452), (459, 446, 447), (459, 452, 453, 460), (459, 447, 448), (459, 448, 449), (459, 455, 444), (459, 460, 462)])
me_plane.use_remesh_preserve_volume = False
me_plane.use_remesh_preserve_attributes = False
me_plane.use_mirror_vertex_groups = False
me_plane.update()
me_circle = bpy.data.meshes.new('Circle')
me_circle.from_pydata([(-0.02045, -0.1017, 0.02526), (-0.02045, -0.1622, 0.02526), (0.02045, -0.1622, 0.02526), (0.02045, -0.1017, 0.02526), (-0.02045, -0.1017, 0.09176), (-0.02045, -0.1622, 0.09176), (0.02045, -0.1622, 0.09176), (0.02045, -0.1017, 0.09176), (-0.01579, -0.1304, 0.09176), (-0.01579, -0.1492, 0.09176), (0.01579, -0.1492, 0.09176), (0.01579, -0.1304, 0.09176), (-0.01579, -0.1304, 0.112), (-0.01579, -0.1492, 0.112), (0.01579, -0.1492, 0.112), (0.01579, -0.1304, 0.112), (-0.01579, -0.1304, 0.4117), (-0.01579, -0.1492, 0.4117), (0.01579, -0.1412, 0.4117), (0.01579, -0.1304, 0.4117), (0.06469, -0.1304, 0.112), (0.04189, -0.1304, 0.4117), (-0.02752, -0.1374, 0.112), (-0.02752, -0.1423, 0.112), (-0.02752, -0.1374, 0.4117), (-0.02752, -0.1423, 0.4117), (0.02526, -0.1017, 0.02045), (0.02526, -0.1622, 0.02045), (0.02526, -0.1622, -0.02045), (0.02526, -0.1017, -0.02045), (0.09176, -0.1017, 0.02045), (0.09176, -0.1622, 0.02045), (0.09176, -0.1622, -0.02045), (0.09176, -0.1017, -0.02045), (0.09176, -0.1304, 0.01579), (0.09176, -0.1492, 0.01579), (0.09176, -0.1492, -0.01579), (0.09176, -0.1304, -0.01579), (0.112, -0.1304, 0.01579), (0.112, -0.1492, 0.01579), (0.112, -0.1492, -0.01579), (0.112, -0.1304, -0.01579), (0.4117, -0.1304, 0.01579), (0.4117, -0.1492, 0.01579), (0.4117, -0.1412, -0.0158), (0.4117, -0.1304, -0.0158), (0.112, -0.1304, -0.06469), (0.4117, -0.1304, -0.04189), (0.112, -0.1374, 0.02752), (0.112, -0.1423, 0.02752), (0.4117, -0.1374, 0.02752), (0.4117, -0.1423, 0.02752), (0.02045, -0.1017, -0.02526), (0.02045, -0.1622, -0.02526), (-0.02045, -0.1622, -0.02526), (-0.02045, -0.1017, -0.02526), (0.02045, -0.1017, -0.09176), (0.02045, -0.1622, -0.09176), (-0.02046, -0.1622, -0.09176), (-0.02046, -0.1017, -0.09176), (0.01579, -0.1304, -0.09176), (0.01579, -0.1492, -0.09176), (-0.0158, -0.1492, -0.09176), (-0.0158, -0.1304, -0.09176), (0.01579, -0.1304, -0.112), (0.01579, -0.1492, -0.112), (-0.0158, -0.1492, -0.112), (-0.0158, -0.1304, -0.112), (0.01579, -0.1304, -0.4117), (0.01579, -0.1492, -0.4117), (-0.0158, -0.1412, -0.4117), (-0.0158, -0.1304, -0.4117), (-0.06469, -0.1304, -0.112), (-0.04189, -0.1304, -0.4117), (0.02752, -0.1374, -0.112), (0.02752, -0.1423, -0.112), (0.02752, -0.1374, -0.4117), (0.02752, -0.1423, -0.4117), (-0.02526, -0.1017, -0.02045), (-0.02526, -0.1622, -0.02045), (-0.02526, -0.1622, 0.02045), (-0.02526, -0.1017, 0.02045), (-0.09176, -0.1017, -0.02045), (-0.09176, -0.1622, -0.02045), (-0.09176, -0.1622, 0.02045), (-0.09176, -0.1017, 0.02045), (-0.09176, -0.1304, -0.01579), (-0.09176, -0.1492, -0.01579), (-0.09176, -0.1492, 0.0158), (-0.09176, -0.1304, 0.0158), (-0.112, -0.1304, -0.01579), (-0.112, -0.1492, -0.01579), (-0.112, -0.1492, 0.0158), (-0.112, -0.1304, 0.0158), (-0.4117, -0.1304, -0.01579), (-0.4117, -0.1492, -0.01579), (-0.4117, -0.1412, 0.0158), (-0.4117, -0.1304, 0.0158), (-0.112, -0.1304, 0.06469), (-0.4117, -0.1304, 0.04189), (-0.112, -0.1374, -0.02752), (-0.112, -0.1423, -0.02752), (-0.4117, -0.1374, -0.02752), (-0.4117, -0.1423, -0.02752), (0.0, 2.955e-09, -0.04958), (-0.02914, 2.955e-09, -0.04011), (-0.04716, 1.478e-09, -0.01532), (-0.04716, -1.478e-09, 0.01532), (-0.02914, -2.955e-09, 0.04011), (4.335e-09, -2.955e-09, 0.04958), (0.02914, -2.955e-09, 0.04011), (0.04716, -1.478e-09, 0.01532), (0.04716, 1.478e-09, -0.01532), (0.02914, 2.955e-09, -0.04011), (0.0, -0.1664, -0.04958), (-0.02914, -0.1664, -0.04011), (-0.04716, -0.1664, -0.01532), (-0.04716, -0.1664, 0.01532), (-0.02914, -0.1664, 0.04011), (4.335e-09, -0.1664, 0.04958), (0.02914, -0.1664, 0.04011), (0.04716, -0.1664, 0.01532), (0.04716, -0.1664, -0.01532), (0.02914, -0.1664, -0.04011), (0.0, -0.1664, -0.08747), (-0.05141, -0.1664, -0.07077), (-0.08319, -0.1664, -0.02703), (-0.08319, -0.1664, 0.02703), (-0.05141, -0.1664, 0.07077), (7.647e-09, -0.1664, 0.08747), (0.05141, -0.1664, 0.07077), (0.08319, -0.1664, 0.02703), (0.08319, -0.1664, -0.02703), (0.05141, -0.1664, -0.07077), (0.0, -0.1963, -0.08747), (-0.05141, -0.1963, -0.07077), (-0.08319, -0.1963, -0.02703), (-0.08319, -0.1963, 0.02703), (-0.05141, -0.1963, 0.07077), (7.647e-09, -0.1963, 0.08747), (0.05141, -0.1963, 0.07077), (0.08319, -0.1963, 0.02703), (0.08319, -0.1963, -0.02703), (0.05141, -0.1963, -0.07077)], [], [(4, 0, 1, 5), (5, 1, 2, 6), (6, 2, 3, 7), (7, 3, 0, 4), (15, 11, 8, 12), (11, 7, 4, 8), (10, 6, 7, 11), (9, 5, 6, 10), (8, 4, 5, 9), (19, 15, 12, 16), (12, 8, 9, 13), (13, 9, 10, 14), (14, 10, 11, 15), (19, 16, 17, 18), (14, 20, 21, 18), (17, 25, 23, 13), (17, 13, 14, 18), (20, 15, 19, 21), (20, 14, 15), (18, 21, 19), (24, 22, 23, 25), (24, 16, 12, 22), (16, 24, 25, 17), (22, 12, 13, 23), (30, 26, 27, 31), (31, 27, 28, 32), (32, 28, 29, 33), (33, 29, 26, 30), (41, 37, 34, 38), (37, 33, 30, 34), (36, 32, 33, 37), (35, 31, 32, 36), (34, 30, 31, 35), (45, 41, 38, 42), (38, 34, 35, 39), (39, 35, 36, 40), (40, 36, 37, 41), (45, 42, 43, 44), (40, 46, 47, 44), (43, 51, 49, 39), (43, 39, 40, 44), (46, 41, 45, 47), (46, 40, 41), (44, 47, 45), (50, 48, 49, 51), (50, 42, 38, 48), (42, 50, 51, 43), (48, 38, 39, 49), (56, 52, 53, 57), (57, 53, 54, 58), (58, 54, 55, 59), (59, 55, 52, 56), (67, 63, 60, 64), (63, 59, 56, 60), (62, 58, 59, 63), (61, 57, 58, 62), (60, 56, 57, 61), (71, 67, 64, 68), (64, 60, 61, 65), (65, 61, 62, 66), (66, 62, 63, 67), (71, 68, 69, 70), (66, 72, 73, 70), (69, 77, 75, 65), (69, 65, 66, 70), (72, 67, 71, 73), (72, 66, 67), (70, 73, 71), (76, 74, 75, 77), (76, 68, 64, 74), (68, 76, 77, 69), (74, 64, 65, 75), (82, 78, 79, 83), (83, 79, 80, 84), (84, 80, 81, 85), (85, 81, 78, 82), (93, 89, 86, 90), (89, 85, 82, 86), (88, 84, 85, 89), (87, 83, 84, 88), (86, 82, 83, 87), (97, 93, 90, 94), (90, 86, 87, 91), (91, 87, 88, 92), (92, 88, 89, 93), (97, 94, 95, 96), (92, 98, 99, 96), (95, 103, 101, 91), (95, 91, 92, 96), (98, 93, 97, 99), (98, 92, 93), (96, 99, 97), (102, 100, 101, 103), (102, 94, 90, 100), (94, 102, 103, 95), (100, 90, 91, 101), (106, 105, 115, 116), (112, 111, 121, 122), (107, 106, 116, 117), (113, 112, 122, 123), (108, 107, 117, 118), (113, 123, 114, 104), (109, 108, 118, 119), (110, 109, 119, 120), (105, 104, 114, 115), (111, 110, 120, 121), (122, 121, 131, 132), (117, 116, 126, 127), (123, 122, 132, 133), (118, 117, 127, 128), (123, 133, 124, 114), (119, 118, 128, 129), (120, 119, 129, 130), (115, 114, 124, 125), (121, 120, 130, 131), (116, 115, 125, 126), (133, 132, 142, 143), (128, 127, 137, 138), (133, 143, 134, 124), (129, 128, 138, 139), (130, 129, 139, 140), (125, 124, 134, 135), (131, 130, 140, 141), (126, 125, 135, 136), (132, 131, 141, 142), (127, 126, 136, 137), (136, 135, 134, 143, 142, 141, 140, 139, 138, 137)])
me_circle.use_remesh_preserve_volume = False
me_circle.use_remesh_preserve_attributes = False
me_circle.use_mirror_vertex_groups = False
me_circle.update()
me_circle_002 = bpy.data.meshes.new('Circle.002')
me_circle_002.from_pydata([(-0.0006403, 0.02846, 0.01178), (-0.009434, 0.02706, 0.01178), (-0.01737, 0.02302, 0.01178), (-0.02366, 0.01673, 0.01178), (-0.0277, 0.008793, 0.01178), (-0.0291, -2.827e-09, 0.01178), (-0.0277, -0.008793, 0.01178), (-0.02366, -0.01673, 0.01178), (-0.01737, -0.02302, 0.01178), (-0.009434, -0.02706, 0.01178), (-0.0006403, -0.02846, 0.01178), (0.008153, -0.02706, 0.01178), (0.01609, -0.02302, 0.01178), (0.02238, -0.01673, 0.01178), (0.02642, -0.008793, 0.01178), (0.02782, 2.589e-08, 0.01178), (0.02642, 0.008794, 0.01178), (0.02238, 0.01673, 0.01178), (0.01609, 0.02302, 0.01178), (0.008153, 0.02706, 0.01178), (-0.0006403, 0.02846, -0.03111), (-0.009434, 0.02706, -0.03111), (-0.01737, 0.02302, -0.03111), (-0.02366, 0.01673, -0.03111), (-0.0277, 0.008793, -0.03111), (-0.0291, -2.827e-09, -0.03111), (-0.0277, -0.008793, -0.03111), (-0.02366, -0.01673, -0.03111), (-0.01737, -0.02302, -0.03111), (-0.009434, -0.02706, -0.03111), (-0.0006403, -0.02846, -0.03111), (0.008153, -0.02706, -0.03111), (0.01609, -0.02302, -0.03111), (0.02238, -0.01673, -0.03111), (0.02642, -0.008793, -0.03111), (0.02782, 2.589e-08, -0.03111), (0.02642, 0.008794, -0.03111), (0.02238, 0.01673, -0.03111), (0.01609, 0.02302, -0.03111), (0.008153, 0.02706, -0.03111), (0.05219, -0.03972, -0.03119), (-0.03977, -0.03972, -0.03119), (0.05219, 0.03972, -0.03119), (-0.03977, 0.03972, -0.03119), (0.05219, -0.03972, -0.09913), (-0.03977, -0.03972, -0.09913), (0.05219, 0.03972, -0.09913), (-0.03977, 0.03972, -0.09913), (0.06593, -0.03972, -0.05387), (0.06593, 0.03972, -0.05387), (0.06593, -0.03972, -0.09902), (0.06593, 0.03972, -0.09902), (0.1441, -0.03972, -0.05387), (0.1441, 0.03972, -0.05387), (0.1441, -0.03972, -0.09902), (0.1441, 0.03972, -0.09902), (-0.03975, 0.02339, -0.06594), (-0.03975, 0.02294, -0.06137), (-0.03975, 0.02161, -0.05699), (-0.03975, 0.01945, -0.05294), (-0.03975, 0.01654, -0.0494), (-0.03975, 0.013, -0.04649), (-0.03975, 0.008952, -0.04433), (-0.03975, 0.004564, -0.04299), (-0.03975, -1.137e-09, -0.04254), (-0.03975, -0.004564, -0.04299), (-0.03975, -0.008952, -0.04433), (-0.03975, -0.013, -0.04649), (-0.03975, -0.01654, -0.0494), (-0.03975, -0.01945, -0.05294), (-0.03975, -0.02161, -0.05699), (-0.03975, -0.02294, -0.06137), (-0.03975, -0.02339, -0.06594), (-0.03975, -0.02294, -0.0705), (-0.03975, -0.02161, -0.07489), (-0.03975, -0.01945, -0.07893), (-0.03975, -0.01654, -0.08248), (-0.03975, -0.013, -0.08539), (-0.03975, -0.008952, -0.08755), (-0.03975, -0.004564, -0.08888), (-0.03975, 2.597e-08, -0.08933), (-0.03975, 0.004564, -0.08888), (-0.03975, 0.008952, -0.08755), (-0.03975, 0.013, -0.08539), (-0.03975, 0.01654, -0.08248), (-0.03975, 0.01945, -0.07893), (-0.03975, 0.02161, -0.07489), (-0.03975, 0.02294, -0.0705), (-0.154, 0.02339, -0.06594), (-0.154, 0.02294, -0.06137), (-0.154, 0.02161, -0.05699), (-0.154, 0.01945, -0.05294), (-0.154, 0.01654, -0.0494), (-0.154, 0.013, -0.04649), (-0.154, 0.008952, -0.04433), (-0.154, 0.004564, -0.04299), (-0.154, -1.137e-09, -0.04254), (-0.154, -0.004564, -0.04299), (-0.154, -0.008952, -0.04433), (-0.154, -0.013, -0.04649), (-0.154, -0.01654, -0.0494), (-0.154, -0.01945, -0.05294), (-0.154, -0.02161, -0.05699), (-0.154, -0.02294, -0.06137), (-0.154, -0.02339, -0.06594), (-0.154, -0.02294, -0.0705), (-0.154, -0.02161, -0.07489), (-0.154, -0.01945, -0.07893), (-0.154, -0.01654, -0.08248), (-0.154, -0.013, -0.08539), (-0.154, -0.008952, -0.08755), (-0.154, -0.004564, -0.08888), (-0.154, 2.597e-08, -0.08933), (-0.154, 0.004564, -0.08888), (-0.154, 0.008952, -0.08755), (-0.154, 0.013, -0.08539), (-0.154, 0.01654, -0.08248), (-0.154, 0.01945, -0.07893), (-0.154, 0.02161, -0.07489), (-0.154, 0.02294, -0.0705), (-0.1716, 0.01715, -0.06594), (-0.1716, 0.01682, -0.06259), (-0.1716, 0.01585, -0.05937), (-0.1716, 0.01426, -0.05641), (-0.1716, 0.01213, -0.05381), (-0.1716, 0.009529, -0.05168), (-0.1716, 0.006564, -0.05009), (-0.1716, 0.003346, -0.04912), (-0.1716, -8.336e-10, -0.04879), (-0.1716, -0.003346, -0.04912), (-0.1716, -0.006564, -0.05009), (-0.1716, -0.009529, -0.05168), (-0.1716, -0.01213, -0.05381), (-0.1716, -0.01426, -0.05641), (-0.1716, -0.01585, -0.05937), (-0.1716, -0.01682, -0.06259), (-0.1716, -0.01715, -0.06594), (-0.1716, -0.01682, -0.06928), (-0.1716, -0.01585, -0.0725), (-0.1716, -0.01426, -0.07547), (-0.1716, -0.01213, -0.07807), (-0.1716, -0.009529, -0.0802), (-0.1716, -0.006564, -0.08178), (-0.1716, -0.003346, -0.08276), (-0.1716, 1.904e-08, -0.08309), (-0.1716, 0.003346, -0.08276), (-0.1716, 0.006564, -0.08178), (-0.1716, 0.009529, -0.0802), (-0.1716, 0.01213, -0.07807), (-0.1716, 0.01426, -0.07547), (-0.1716, 0.01585, -0.0725), (-0.1716, 0.01682, -0.06928), (-0.2304, 0.01715, -0.06594), (-0.2304, 0.01682, -0.06259), (-0.2304, 0.01585, -0.05937), (-0.2304, 0.01426, -0.05641), (-0.2304, 0.01213, -0.05381), (-0.2304, 0.009529, -0.05168), (-0.2304, 0.006564, -0.05009), (-0.2304, 0.003346, -0.04912), (-0.2304, -8.336e-10, -0.04879), (-0.2304, -0.003346, -0.04912), (-0.2304, -0.006564, -0.05009), (-0.2304, -0.009529, -0.05168), (-0.2304, -0.01213, -0.05381), (-0.2304, -0.01426, -0.05641), (-0.2304, -0.01585, -0.05937), (-0.2304, -0.01682, -0.06259), (-0.2304, -0.01715, -0.06594), (-0.2304, -0.01682, -0.06928), (-0.2304, -0.01585, -0.0725), (-0.2304, -0.01426, -0.07547), (-0.2304, -0.01213, -0.07807), (-0.2304, -0.009529, -0.0802), (-0.2304, -0.006564, -0.08178), (-0.2304, -0.003346, -0.08276), (-0.2304, 1.904e-08, -0.08309), (-0.2304, 0.003346, -0.08276), (-0.2304, 0.006564, -0.08178), (-0.2304, 0.009529, -0.0802), (-0.2304, 0.01213, -0.07807), (-0.2304, 0.01426, -0.07547), (-0.2304, 0.01585, -0.0725), (-0.2304, 0.01682, -0.06928), (-0.2493, 0.02157, -0.06594), (-0.2493, 0.02116, -0.06173), (-0.2493, 0.01993, -0.05768), (-0.2493, 0.01794, -0.05395), (-0.2493, 0.01525, -0.05068), (-0.2493, 0.01199, -0.048), (-0.2493, 0.008256, -0.04601), (-0.2493, 0.004209, -0.04478), (-0.2493, -1.049e-09, -0.04437), (-0.2493, -0.004209, -0.04478), (-0.2493, -0.008256, -0.04601), (-0.2493, -0.01199, -0.048), (-0.2493, -0.01525, -0.05068), (-0.2493, -0.01794, -0.05395), (-0.2493, -0.01993, -0.05768), (-0.2493, -0.02116, -0.06173), (-0.2493, -0.02157, -0.06594), (-0.2493, -0.02116, -0.07015), (-0.2493, -0.01993, -0.07419), (-0.2493, -0.01794, -0.07792), (-0.2493, -0.01525, -0.08119), (-0.2493, -0.01199, -0.08388), (-0.2493, -0.008256, -0.08587), (-0.2493, -0.004209, -0.0871), (-0.2493, 2.395e-08, -0.08751), (-0.2493, 0.004209, -0.0871), (-0.2493, 0.008256, -0.08587), (-0.2493, 0.01199, -0.08388), (-0.2493, 0.01525, -0.08119), (-0.2493, 0.01794, -0.07792), (-0.2493, 0.01993, -0.07419), (-0.2493, 0.02116, -0.07015), (-0.2732, 0.01655, -0.06594), (-0.2732, 0.01623, -0.06271), (-0.2732, 0.01529, -0.05961), (-0.2732, 0.01376, -0.05675), (-0.2732, 0.0117, -0.05424), (-0.2732, 0.009193, -0.05218), (-0.2732, 0.006332, -0.05065), (-0.2732, 0.003228, -0.04971), (-0.2732, -8.042e-10, -0.04939), (-0.2732, -0.003228, -0.04971), (-0.2732, -0.006332, -0.05065), (-0.2732, -0.009193, -0.05218), (-0.2732, -0.0117, -0.05424), (-0.2732, -0.01376, -0.05675), (-0.2732, -0.01529, -0.05961), (-0.2732, -0.01623, -0.06271), (-0.2732, -0.01655, -0.06594), (-0.2732, -0.01623, -0.06917), (-0.2732, -0.01529, -0.07227), (-0.2732, -0.01376, -0.07513), (-0.2732, -0.0117, -0.07764), (-0.2732, -0.009193, -0.0797), (-0.2732, -0.006332, -0.08123), (-0.2732, -0.003228, -0.08217), (-0.2732, 1.837e-08, -0.08248), (-0.2732, 0.003228, -0.08217), (-0.2732, 0.006332, -0.08123), (-0.2732, 0.009193, -0.0797), (-0.2732, 0.0117, -0.07764), (-0.2732, 0.01376, -0.07513), (-0.2732, 0.01529, -0.07227), (-0.2732, 0.01623, -0.06917), (-0.3809, 0.01655, -0.06594), (-0.3809, 0.01623, -0.06271), (-0.3809, 0.01529, -0.05961), (-0.3809, 0.01376, -0.05675), (-0.3809, 0.0117, -0.05424), (-0.3809, 0.009193, -0.05218), (-0.3809, 0.006332, -0.05065), (-0.3809, 0.003228, -0.04971), (-0.3809, -8.042e-10, -0.04939), (-0.3809, -0.003228, -0.04971), (-0.3809, -0.006332, -0.05065), (-0.3809, -0.009193, -0.05218), (-0.3809, -0.0117, -0.05424), (-0.3809, -0.01376, -0.05675), (-0.3809, -0.01529, -0.05961), (-0.3809, -0.01623, -0.06271), (-0.3809, -0.01655, -0.06594), (-0.3809, -0.01623, -0.06917), (-0.3809, -0.01529, -0.07227), (-0.3809, -0.01376, -0.07513), (-0.3809, -0.0117, -0.07764), (-0.3809, -0.009193, -0.0797), (-0.3809, -0.006332, -0.08123), (-0.3809, -0.003228, -0.08217), (-0.3809, 1.837e-08, -0.08248), (-0.3809, 0.003228, -0.08217), (-0.3809, 0.006332, -0.08123), (-0.3809, 0.009193, -0.0797), (-0.3809, 0.0117, -0.07764), (-0.3809, 0.01376, -0.07513), (-0.3809, 0.01529, -0.07227), (-0.3809, 0.01623, -0.06917), (-0.3809, 0.02104, -0.06594), (-0.3809, 0.02064, -0.06183), (-0.3809, 0.01944, -0.05789), (-0.3809, 0.01749, -0.05425), (-0.3809, 0.01488, -0.05106), (-0.3809, 0.01169, -0.04844), (-0.3809, 0.008052, -0.0465), (-0.3809, 0.004105, -0.0453), (-0.3809, -1.023e-09, -0.0449), (-0.3809, -0.004105, -0.0453), (-0.3809, -0.008052, -0.0465), (-0.3809, -0.01169, -0.04844), (-0.3809, -0.01488, -0.05106), (-0.3809, -0.01749, -0.05425), (-0.3809, -0.01944, -0.05789), (-0.3809, -0.02064, -0.06183), (-0.3809, -0.02104, -0.06594), (-0.3809, -0.02064, -0.07004), (-0.3809, -0.01944, -0.07399), (-0.3809, -0.01749, -0.07763), (-0.3809, -0.01488, -0.08082), (-0.3809, -0.01169, -0.08343), (-0.3809, -0.008052, -0.08538), (-0.3809, -0.004105, -0.08657), (-0.3809, 2.336e-08, -0.08698), (-0.3809, 0.004105, -0.08657), (-0.3809, 0.008052, -0.08538), (-0.3809, 0.01169, -0.08343), (-0.3809, 0.01488, -0.08082), (-0.3809, 0.01749, -0.07763), (-0.3809, 0.01944, -0.07399), (-0.3809, 0.02064, -0.07004), (-0.4141, 0.02104, -0.06594), (-0.4141, 0.02064, -0.06183), (-0.4141, 0.01944, -0.05789), (-0.4141, 0.01749, -0.05425), (-0.4141, 0.01488, -0.05106), (-0.4141, 0.01169, -0.04844), (-0.4141, 0.008052, -0.0465), (-0.4141, 0.004105, -0.0453), (-0.4141, -1.023e-09, -0.0449), (-0.4141, -0.004105, -0.0453), (-0.4141, -0.008052, -0.0465), (-0.4141, -0.01169, -0.04844), (-0.4141, -0.01488, -0.05106), (-0.4141, -0.01749, -0.05425), (-0.4141, -0.01944, -0.05789), (-0.4141, -0.02064, -0.06183), (-0.4141, -0.02104, -0.06594), (-0.4141, -0.02064, -0.07004), (-0.4141, -0.01944, -0.07399), (-0.4141, -0.01749, -0.07763), (-0.4141, -0.01488, -0.08082), (-0.4141, -0.01169, -0.08343), (-0.4141, -0.008052, -0.08538), (-0.4141, -0.004105, -0.08657), (-0.4141, 2.336e-08, -0.08698), (-0.4141, 0.004105, -0.08657), (-0.4141, 0.008052, -0.08538), (-0.4141, 0.01169, -0.08343), (-0.4141, 0.01488, -0.08082), (-0.4141, 0.01749, -0.07763), (-0.4141, 0.01944, -0.07399), (-0.4141, 0.02064, -0.07004), (-0.4141, 0.01004, -0.06594), (-0.4141, 0.009852, -0.06398), (-0.4141, 0.00928, -0.06209), (-0.4141, 0.008352, -0.06036), (-0.4141, 0.007103, -0.05884), (-0.4141, 0.005581, -0.05759), (-0.4141, 0.003844, -0.05666), (-0.4141, 0.00196, -0.05609), (-0.4141, -4.882e-10, -0.05589), (-0.4141, -0.00196, -0.05609), (-0.4141, -0.003844, -0.05666), (-0.4141, -0.005581, -0.05759), (-0.4141, -0.007103, -0.05884), (-0.4141, -0.008352, -0.06036), (-0.4141, -0.00928, -0.06209), (-0.4141, -0.009852, -0.06398), (-0.4141, -0.01004, -0.06594), (-0.4141, -0.009852, -0.0679), (-0.4141, -0.00928, -0.06978), (-0.4141, -0.008352, -0.07152), (-0.4141, -0.007103, -0.07304), (-0.4141, -0.005581, -0.07429), (-0.4141, -0.003844, -0.07522), (-0.4141, -0.00196, -0.07579), (-0.4141, 1.115e-08, -0.07598), (-0.4141, 0.00196, -0.07579), (-0.4141, 0.003844, -0.07522), (-0.4141, 0.005581, -0.07429), (-0.4141, 0.007103, -0.07304), (-0.4141, 0.008352, -0.07152), (-0.4141, 0.00928, -0.06978), (-0.4141, 0.009852, -0.0679), (0.04775, 0.01004, -0.06594), (0.04775, 0.009852, -0.06398), (0.04775, 0.00928, -0.06209), (0.04775, 0.008352, -0.06036), (0.04775, 0.007103, -0.05884), (0.04775, 0.005581, -0.05759), (0.04775, 0.003844, -0.05666), (0.04775, 0.00196, -0.05609), (0.04775, -4.882e-10, -0.05589), (0.04775, -0.00196, -0.05609), (0.04775, -0.003844, -0.05666), (0.04775, -0.005581, -0.05759), (0.04775, -0.007103, -0.05884), (0.04775, -0.008352, -0.06036), (0.04775, -0.00928, -0.06209), (0.04775, -0.009852, -0.06398), (0.04775, -0.01004, -0.06594), (0.04775, -0.009852, -0.0679), (0.04775, -0.00928, -0.06978), (0.04775, -0.008352, -0.07152), (0.04775, -0.007103, -0.07304), (0.04775, -0.005581, -0.07429), (0.04775, -0.003844, -0.07522), (0.04775, -0.00196, -0.07579), (0.04775, 1.115e-08, -0.07598), (0.04775, 0.00196, -0.07579), (0.04775, 0.003844, -0.07522), (0.04775, 0.005581, -0.07429), (0.04775, 0.007103, -0.07304), (0.04775, 0.008352, -0.07152), (0.04775, 0.00928, -0.06978), (0.04775, 0.009852, -0.0679)], [], [(5, 4, 24, 25), (2, 1, 21, 22), (19, 18, 38, 39), (16, 15, 35, 36), (13, 12, 32, 33), (10, 9, 29, 30), (7, 6, 26, 27), (4, 3, 23, 24), (1, 0, 20, 21), (18, 17, 37, 38), (15, 14, 34, 35), (12, 11, 31, 32), (9, 8, 28, 29), (6, 5, 25, 26), (3, 2, 22, 23), (19, 39, 20, 0), (17, 16, 36, 37), (14, 13, 33, 34), (11, 10, 30, 31), (8, 7, 27, 28), (42, 43, 41, 40), (46, 44, 45, 47), (44, 50, 48, 40), (44, 40, 41, 45), (42, 46, 47, 43), (43, 47, 45, 41), (50, 54, 52, 48), (50, 44, 46, 51), (40, 48, 49, 42), (42, 49, 51, 46), (52, 54, 55, 53), (48, 52, 53, 49), (54, 50, 51, 55), (49, 53, 55, 51), (57, 56, 88, 89), (86, 85, 117, 118), (83, 82, 114, 115), (80, 79, 111, 112), (77, 76, 108, 109), (74, 73, 105, 106), (71, 70, 102, 103), (68, 67, 99, 100), (65, 64, 96, 97), (62, 61, 93, 94), (59, 58, 90, 91), (87, 119, 88, 56), (85, 84, 116, 117), (82, 81, 113, 114), (79, 78, 110, 111), (76, 75, 107, 108), (73, 72, 104, 105), (70, 69, 101, 102), (67, 66, 98, 99), (64, 63, 95, 96), (61, 60, 92, 93), (58, 57, 89, 90), (87, 86, 118, 119), (84, 83, 115, 116), (81, 80, 112, 113), (78, 77, 109, 110), (75, 74, 106, 107), (72, 71, 103, 104), (69, 68, 100, 101), (66, 65, 97, 98), (63, 62, 94, 95), (60, 59, 91, 92), (89, 88, 120, 121), (118, 117, 149, 150), (115, 114, 146, 147), (112, 111, 143, 144), (109, 108, 140, 141), (106, 105, 137, 138), (103, 102, 134, 135), (100, 99, 131, 132), (97, 96, 128, 129), (94, 93, 125, 126), (91, 90, 122, 123), (119, 151, 120, 88), (117, 116, 148, 149), (114, 113, 145, 146), (111, 110, 142, 143), (108, 107, 139, 140), (105, 104, 136, 137), (102, 101, 133, 134), (99, 98, 130, 131), (96, 95, 127, 128), (93, 92, 124, 125), (90, 89, 121, 122), (119, 118, 150, 151), (116, 115, 147, 148), (113, 112, 144, 145), (110, 109, 141, 142), (107, 106, 138, 139), (104, 103, 135, 136), (101, 100, 132, 133), (98, 97, 129, 130), (95, 94, 126, 127), (92, 91, 123, 124), (124, 123, 155, 156), (121, 120, 152, 153), (150, 149, 181, 182), (147, 146, 178, 179), (144, 143, 175, 176), (141, 140, 172, 173), (138, 137, 169, 170), (135, 134, 166, 167), (132, 131, 163, 164), (129, 128, 160, 161), (126, 125, 157, 158), (123, 122, 154, 155), (151, 183, 152, 120), (149, 148, 180, 181), (146, 145, 177, 178), (143, 142, 174, 175), (140, 139, 171, 172), (137, 136, 168, 169), (134, 133, 165, 166), (131, 130, 162, 163), (128, 127, 159, 160), (125, 124, 156, 157), (122, 121, 153, 154), (151, 150, 182, 183), (148, 147, 179, 180), (145, 144, 176, 177), (142, 141, 173, 174), (139, 138, 170, 171), (136, 135, 167, 168), (133, 132, 164, 165), (130, 129, 161, 162), (127, 126, 158, 159), (159, 158, 190, 191), (156, 155, 187, 188), (153, 152, 184, 185), (182, 181, 213, 214), (179, 178, 210, 211), (176, 175, 207, 208), (173, 172, 204, 205), (170, 169, 201, 202), (167, 166, 198, 199), (164, 163, 195, 196), (161, 160, 192, 193), (158, 157, 189, 190), (155, 154, 186, 187), (183, 215, 184, 152), (181, 180, 212, 213), (178, 177, 209, 210), (175, 174, 206, 207), (172, 171, 203, 204), (169, 168, 200, 201), (166, 165, 197, 198), (163, 162, 194, 195), (160, 159, 191, 192), (157, 156, 188, 189), (154, 153, 185, 186), (183, 182, 214, 215), (180, 179, 211, 212), (177, 176, 208, 209), (174, 173, 205, 206), (171, 170, 202, 203), (168, 167, 199, 200), (165, 164, 196, 197), (162, 161, 193, 194), (194, 193, 225, 226), (191, 190, 222, 223), (188, 187, 219, 220), (185, 184, 216, 217), (214, 213, 245, 246), (211, 210, 242, 243), (208, 207, 239, 240), (205, 204, 236, 237), (202, 201, 233, 234), (199, 198, 230, 231), (196, 195, 227, 228), (193, 192, 224, 225), (190, 189, 221, 222), (187, 186, 218, 219), (215, 247, 216, 184), (213, 212, 244, 245), (210, 209, 241, 242), (207, 206, 238, 239), (204, 203, 235, 236), (201, 200, 232, 233), (198, 197, 229, 230), (195, 194, 226, 227), (192, 191, 223, 224), (189, 188, 220, 221), (186, 185, 217, 218), (215, 214, 246, 247), (212, 211, 243, 244), (209, 208, 240, 241), (206, 205, 237, 238), (203, 202, 234, 235), (200, 199, 231, 232), (197, 196, 228, 229), (229, 228, 260, 261), (226, 225, 257, 258), (223, 222, 254, 255), (220, 219, 251, 252), (217, 216, 248, 249), (246, 245, 277, 278), (243, 242, 274, 275), (240, 239, 271, 272), (237, 236, 268, 269), (234, 233, 265, 266), (231, 230, 262, 263), (228, 227, 259, 260), (225, 224, 256, 257), (222, 221, 253, 254), (219, 218, 250, 251), (247, 279, 248, 216), (245, 244, 276, 277), (242, 241, 273, 274), (239, 238, 270, 271), (236, 235, 267, 268), (233, 232, 264, 265), (230, 229, 261, 262), (227, 226, 258, 259), (224, 223, 255, 256), (221, 220, 252, 253), (218, 217, 249, 250), (247, 246, 278, 279), (244, 243, 275, 276), (241, 240, 272, 273), (238, 237, 269, 270), (235, 234, 266, 267), (232, 231, 263, 264), (264, 263, 295, 296), (261, 260, 292, 293), (258, 257, 289, 290), (255, 254, 286, 287), (252, 251, 283, 284), (249, 248, 280, 281), (278, 277, 309, 310), (275, 274, 306, 307), (272, 271, 303, 304), (269, 268, 300, 301), (266, 265, 297, 298), (263, 262, 294, 295), (260, 259, 291, 292), (257, 256, 288, 289), (254, 253, 285, 286), (251, 250, 282, 283), (279, 311, 280, 248), (277, 276, 308, 309), (274, 273, 305, 306), (271, 270, 302, 303), (268, 267, 299, 300), (265, 264, 296, 297), (262, 261, 293, 294), (259, 258, 290, 291), (256, 255, 287, 288), (253, 252, 284, 285), (250, 249, 281, 282), (279, 278, 310, 311), (276, 275, 307, 308), (273, 272, 304, 305), (270, 269, 301, 302), (267, 266, 298, 299), (299, 298, 330, 331), (296, 295, 327, 328), (293, 292, 324, 325), (290, 289, 321, 322), (287, 286, 318, 319), (284, 283, 315, 316), (281, 280, 312, 313), (310, 309, 341, 342), (307, 306, 338, 339), (304, 303, 335, 336), (301, 300, 332, 333), (298, 297, 329, 330), (295, 294, 326, 327), (292, 291, 323, 324), (289, 288, 320, 321), (286, 285, 317, 318), (283, 282, 314, 315), (311, 343, 312, 280), (309, 308, 340, 341), (306, 305, 337, 338), (303, 302, 334, 335), (300, 299, 331, 332), (297, 296, 328, 329), (294, 293, 325, 326), (291, 290, 322, 323), (288, 287, 319, 320), (285, 284, 316, 317), (282, 281, 313, 314), (311, 310, 342, 343), (308, 307, 339, 340), (305, 304, 336, 337), (302, 301, 333, 334), (334, 333, 365, 366), (331, 330, 362, 363), (328, 327, 359, 360), (325, 324, 356, 357), (322, 321, 353, 354), (319, 318, 350, 351), (316, 315, 347, 348), (313, 312, 344, 345), (342, 341, 373, 374), (339, 338, 370, 371), (336, 335, 367, 368), (333, 332, 364, 365), (330, 329, 361, 362), (327, 326, 358, 359), (324, 323, 355, 356), (321, 320, 352, 353), (318, 317, 349, 350), (315, 314, 346, 347), (343, 375, 344, 312), (341, 340, 372, 373), (338, 337, 369, 370), (335, 334, 366, 367), (332, 331, 363, 364), (329, 328, 360, 361), (326, 325, 357, 358), (323, 322, 354, 355), (320, 319, 351, 352), (317, 316, 348, 349), (314, 313, 345, 346), (343, 342, 374, 375), (340, 339, 371, 372), (337, 336, 368, 369), (369, 368, 400, 401), (366, 365, 397, 398), (363, 362, 394, 395), (360, 359, 391, 392), (357, 356, 388, 389), (354, 353, 385, 386), (351, 350, 382, 383), (348, 347, 379, 380), (345, 344, 376, 377), (374, 373, 405, 406), (371, 370, 402, 403), (368, 367, 399, 400), (365, 364, 396, 397), (362, 361, 393, 394), (359, 358, 390, 391), (356, 355, 387, 388), (353, 352, 384, 385), (350, 349, 381, 382), (347, 346, 378, 379), (375, 407, 376, 344), (373, 372, 404, 405), (370, 369, 401, 402), (367, 366, 398, 399), (364, 363, 395, 396), (361, 360, 392, 393), (358, 357, 389, 390), (355, 354, 386, 387), (352, 351, 383, 384), (349, 348, 380, 381), (346, 345, 377, 378), (375, 374, 406, 407), (372, 371, 403, 404)])
me_circle_002.use_remesh_preserve_volume = False
me_circle_002.use_remesh_preserve_attributes = False
me_circle_002.use_mirror_vertex_groups = False
me_circle_002.update()
me_circle_001 = bpy.data.meshes.new('Circle.001')
me_circle_001.from_pydata([(-0.01266, -0.1091, 0.08102), (-0.01266, -0.02924, 0.08102), (0.01266, -0.02924, 0.08102), (0.01266, -0.1091, 0.08102), (-0.01266, -0.1091, 0.1133), (-0.01266, -0.02924, 0.1133), (0.01266, -0.02924, 0.1133), (0.01266, -0.1091, 0.1133), (-0.02587, -0.1173, 0.08575), (0.02128, -0.1173, 0.07964), (-0.02286, -0.1173, 0.109), (0.02429, -0.1173, 0.1029), (-0.02587, -0.1537, 0.08575), (0.02128, -0.1537, 0.07964), (-0.02286, -0.1537, 0.109), (0.02429, -0.1537, 0.1029), (-0.02587, -1.525, -0.001832), (0.02128, -1.525, -0.007939), (-0.02341, -1.525, 0.01538), (0.02374, -1.525, 0.009274), (0.08419, -0.1537, 0.07149), (0.08125, -0.1537, 0.08138), (0.08419, -1.525, -0.01609), (0.07934, -1.525, -0.01002), (-0.03769, -1.525, 0.01231), (-0.04326, -1.525, 0.006259), (-0.04321, -1.525, 0.001155), (-0.03788, -0.1546, 0.1039), (-0.04478, -0.1546, 0.09574), (-0.04321, -0.1546, 0.08874), (0.09989, -0.04576, 0.08102), (0.0239, -0.02107, 0.08102), (0.03172, 0.003001, 0.08102), (0.1077, -0.02169, 0.08102), (0.09989, -0.04576, 0.1133), (0.0239, -0.02107, 0.1133), (0.03172, 0.003001, 0.1133), (0.1077, -0.02169, 0.1133), (0.1036, -0.06086, 0.08575), (0.1182, -0.01602, 0.07965), (0.1045, -0.058, 0.109), (0.1191, -0.01316, 0.1029), (0.1382, -0.07209, 0.08575), (0.1527, -0.02725, 0.07965), (0.1391, -0.06923, 0.109), (0.1537, -0.02439, 0.1029), (1.443, -0.4959, -0.001828), (1.457, -0.4511, -0.007936), (1.443, -0.4936, 0.01538), (1.458, -0.4487, 0.009277), (0.1722, 0.03258, 0.0715), (0.1713, 0.02978, 0.08139), (1.477, -0.3912, -0.01608), (1.475, -0.3958, -0.01002), (1.439, -0.5071, 0.01231), (1.437, -0.5124, 0.006262), (1.437, -0.5124, 0.001159), (0.1354, -0.08381, 0.1039), (0.1332, -0.09037, 0.09574), (0.1337, -0.08888, 0.08874), (0.07439, 0.08086, 0.08102), (0.02743, 0.01622, 0.08102), (0.006948, 0.0311, 0.08102), (0.05391, 0.09574, 0.08102), (0.07439, 0.08086, 0.1133), (0.02743, 0.01622, 0.1133), (0.006948, 0.0311, 0.1133), (0.05391, 0.09574, 0.1133), (0.08989, 0.07972, 0.08576), (0.05175, 0.1074, 0.07965), (0.08746, 0.08149, 0.109), (0.04932, 0.1092, 0.1029), (0.1113, 0.1091, 0.08576), (0.07312, 0.1368, 0.07965), (0.1088, 0.1109, 0.109), (0.07068, 0.1386, 0.1029), (0.9174, 1.219, -0.001825), (0.8792, 1.246, -0.007932), (0.9154, 1.22, 0.01539), (0.8773, 1.248, 0.009281), (0.02222, 0.1738, 0.0715), (0.0246, 0.1721, 0.08139), (0.8284, 1.283, -0.01608), (0.8323, 1.281, -0.01001), (0.927, 1.212, 0.01232), (0.9315, 1.208, 0.006266), (0.9314, 1.208, 0.001162), (0.1215, 0.1028, 0.1039), (0.1271, 0.09878, 0.09574), (0.1258, 0.09971, 0.08874), (-0.05391, 0.09574, 0.08103), (-0.006948, 0.0311, 0.08103), (-0.02743, 0.01622, 0.08103), (-0.07439, 0.08086, 0.08103), (-0.05391, 0.09574, 0.1133), (-0.006948, 0.0311, 0.1133), (-0.02743, 0.01622, 0.1133), (-0.07439, 0.08086, 0.1133), (-0.04804, 0.1101, 0.08576), (-0.08618, 0.08241, 0.07965), (-0.05047, 0.1084, 0.109), (-0.08862, 0.08065, 0.1029), (-0.06941, 0.1395, 0.08576), (-0.1075, 0.1118, 0.07965), (-0.07184, 0.1378, 0.109), (-0.11, 0.1101, 0.1029), (-0.8755, 1.249, -0.001821), (-0.9137, 1.221, -0.007928), (-0.8775, 1.248, 0.01539), (-0.9157, 1.22, 0.009285), (-0.1584, 0.07485, 0.0715), (-0.1561, 0.07657, 0.08139), (-0.9646, 1.184, -0.01608), (-0.9607, 1.187, -0.01001), (-0.866, 1.256, 0.01232), (-0.8615, 1.259, 0.00627), (-0.8615, 1.259, 0.001166), (-0.06025, 0.1474, 0.1039), (-0.05466, 0.1514, 0.09575), (-0.05594, 0.1505, 0.08875), (-0.1077, -0.02169, 0.08103), (-0.03172, 0.003001, 0.08103), (-0.0239, -0.02107, 0.08103), (-0.09989, -0.04577, 0.08103), (-0.1077, -0.02169, 0.1133), (-0.03172, 0.003001, 0.1133), (-0.0239, -0.02107, 0.1133), (-0.09989, -0.04577, 0.1133), (-0.1196, -0.01166, 0.08576), (-0.105, -0.0565, 0.07966), (-0.1187, -0.01452, 0.109), (-0.1041, -0.05936, 0.1029), (-0.1542, -0.02289, 0.08576), (-0.1396, -0.06773, 0.07966), (-0.1532, -0.02575, 0.109), (-0.1387, -0.07059, 0.1029), (-1.459, -0.4467, -0.001818), (-1.444, -0.4915, -0.007925), (-1.458, -0.449, 0.0154), (-1.443, -0.4939, 0.009288), (-0.1201, -0.1276, 0.07151), (-0.1211, -0.1248, 0.0814), (-1.424, -0.5514, -0.01607), (-1.426, -0.5468, -0.01), (-1.462, -0.4355, 0.01232), (-1.464, -0.4302, 0.006273), (-1.464, -0.4302, 0.00117), (-0.1588, -0.01176, 0.1039), (-0.1609, -0.005196, 0.09575), (-0.1604, -0.006694, 0.08875), (0.0, 0.02982, 0.0), (-0.02109, 0.02109, 0.0), (-0.02982, -1.303e-09, 0.0), (-0.02109, -0.02109, 0.0), (2.607e-09, -0.02982, 0.0), (0.02109, -0.02109, 0.0), (0.02982, 3.556e-10, 0.0), (0.02109, 0.02109, 0.0), (0.0, 0.02982, 0.07381), (-0.02109, 0.02109, 0.07381), (-0.02982, -1.303e-09, 0.07381), (-0.02109, -0.02109, 0.07381), (2.607e-09, -0.02982, 0.07381), (0.02109, -0.02109, 0.07381), (0.02982, 3.556e-10, 0.07381), (0.02109, 0.02109, 0.07381), (0.0, 0.03565, 0.07898), (-0.02521, 0.02521, 0.07898), (-0.03565, -1.558e-09, 0.07898), (-0.02521, -0.02521, 0.07898), (3.116e-09, -0.03565, 0.07898), (0.02521, -0.02521, 0.07898), (0.03565, 4.251e-10, 0.07898), (0.02521, 0.02521, 0.07898), (0.0, 0.03565, 0.1151), (-0.02521, 0.02521, 0.1151), (-0.03565, -1.558e-09, 0.1151), (-0.02521, -0.02521, 0.1151), (3.116e-09, -0.03565, 0.1151), (0.02521, -0.02521, 0.1151), (0.03565, 4.251e-10, 0.1151), (0.02521, 0.02521, 0.1151), (0.0, 0.07915, 0.1151), (-0.05596, 0.05596, 0.1151), (-0.07915, -3.46e-09, 0.1151), (-0.05596, -0.05596, 0.1151), (6.919e-09, -0.07915, 0.1151), (0.05596, -0.05596, 0.1151), (0.07915, 9.438e-10, 0.1151), (0.05596, 0.05596, 0.1151), (0.0, 0.07915, 0.1346), (-0.05596, 0.05596, 0.1346), (-0.07915, -3.46e-09, 0.1346), (-0.05596, -0.05596, 0.1346), (6.919e-09, -0.07915, 0.1346), (0.05596, -0.05596, 0.1346), (0.07915, 9.438e-10, 0.1346), (0.05596, 0.05596, 0.1346), (0.0, 0.03399, 0.1346), (-0.02403, 0.02403, 0.1346), (-0.03399, -1.486e-09, 0.1346), (-0.02403, -0.02403, 0.1346), (2.971e-09, -0.03399, 0.1346), (0.02403, -0.02403, 0.1346), (0.03399, 4.053e-10, 0.1346), (0.02403, 0.02403, 0.1346), (0.0, 0.03399, 0.1554), (-0.02403, 0.02403, 0.1554), (-0.03399, -1.486e-09, 0.1554), (-0.02403, -0.02403, 0.1554), (2.971e-09, -0.03399, 0.1554), (0.02403, -0.02403, 0.1554), (0.03399, 4.053e-10, 0.1554), (0.02403, 0.02403, 0.1554)], [], [(4, 5, 1, 0), (5, 6, 2, 1), (6, 7, 3, 2), (0, 3, 9, 8), (0, 1, 2, 3), (7, 6, 5, 4), (8, 9, 13, 12), (8, 10, 4, 0), (11, 9, 3, 7), (7, 4, 10, 11), (12, 13, 17, 16), (15, 13, 9, 11), (11, 10, 14, 15), (15, 14, 18, 19), (23, 21, 15, 19), (23, 22, 20, 21), (20, 22, 17, 13), (19, 17, 22, 23), (21, 20, 13, 15), (24, 27, 28, 25), (25, 28, 29, 26), (14, 27, 24, 18), (26, 29, 12, 16), (12, 29, 28, 27), (12, 27, 14), (8, 12, 14, 10), (19, 18, 16, 17), (24, 25, 26, 16), (18, 24, 16), (34, 35, 31, 30), (35, 36, 32, 31), (36, 37, 33, 32), (30, 33, 39, 38), (30, 31, 32, 33), (37, 36, 35, 34), (38, 39, 43, 42), (38, 40, 34, 30), (41, 39, 33, 37), (37, 34, 40, 41), (42, 43, 47, 46), (45, 43, 39, 41), (41, 40, 44, 45), (45, 44, 48, 49), (53, 51, 45, 49), (53, 52, 50, 51), (50, 52, 47, 43), (49, 47, 52, 53), (51, 50, 43, 45), (54, 57, 58, 55), (55, 58, 59, 56), (44, 57, 54, 48), (56, 59, 42, 46), (42, 59, 58, 57), (42, 57, 44), (38, 42, 44, 40), (49, 48, 46, 47), (54, 55, 56, 46), (48, 54, 46), (64, 65, 61, 60), (65, 66, 62, 61), (66, 67, 63, 62), (60, 63, 69, 68), (60, 61, 62, 63), (67, 66, 65, 64), (68, 69, 73, 72), (68, 70, 64, 60), (71, 69, 63, 67), (67, 64, 70, 71), (72, 73, 77, 76), (75, 73, 69, 71), (71, 70, 74, 75), (75, 74, 78, 79), (83, 81, 75, 79), (83, 82, 80, 81), (80, 82, 77, 73), (79, 77, 82, 83), (81, 80, 73, 75), (84, 87, 88, 85), (85, 88, 89, 86), (74, 87, 84, 78), (86, 89, 72, 76), (72, 89, 88, 87), (72, 87, 74), (68, 72, 74, 70), (79, 78, 76, 77), (84, 85, 86, 76), (78, 84, 76), (94, 95, 91, 90), (95, 96, 92, 91), (96, 97, 93, 92), (90, 93, 99, 98), (90, 91, 92, 93), (97, 96, 95, 94), (98, 99, 103, 102), (98, 100, 94, 90), (101, 99, 93, 97), (97, 94, 100, 101), (102, 103, 107, 106), (105, 103, 99, 101), (101, 100, 104, 105), (105, 104, 108, 109), (113, 111, 105, 109), (113, 112, 110, 111), (110, 112, 107, 103), (109, 107, 112, 113), (111, 110, 103, 105), (114, 117, 118, 115), (115, 118, 119, 116), (104, 117, 114, 108), (116, 119, 102, 106), (102, 119, 118, 117), (102, 117, 104), (98, 102, 104, 100), (109, 108, 106, 107), (114, 115, 116, 106), (108, 114, 106), (124, 125, 121, 120), (125, 126, 122, 121), (126, 127, 123, 122), (120, 123, 129, 128), (120, 121, 122, 123), (127, 126, 125, 124), (128, 129, 133, 132), (128, 130, 124, 120), (131, 129, 123, 127), (127, 124, 130, 131), (132, 133, 137, 136), (135, 133, 129, 131), (131, 130, 134, 135), (135, 134, 138, 139), (143, 141, 135, 139), (143, 142, 140, 141), (140, 142, 137, 133), (139, 137, 142, 143), (141, 140, 133, 135), (144, 147, 148, 145), (145, 148, 149, 146), (134, 147, 144, 138), (146, 149, 132, 136), (132, 149, 148, 147), (132, 147, 134), (128, 132, 134, 130), (139, 138, 136, 137), (144, 145, 146, 136), (138, 144, 136), (155, 163, 162, 154), (157, 165, 164, 156), (152, 160, 159, 151), (154, 162, 161, 153), (156, 164, 163, 155), (151, 159, 158, 150), (157, 150, 158, 165), (153, 161, 160, 152), (160, 168, 167, 159), (162, 170, 169, 161), (164, 172, 171, 163), (159, 167, 166, 158), (165, 158, 166, 173), (161, 169, 168, 160), (163, 171, 170, 162), (165, 173, 172, 164), (169, 177, 176, 168), (171, 179, 178, 170), (173, 181, 180, 172), (168, 176, 175, 167), (170, 178, 177, 169), (172, 180, 179, 171), (167, 175, 174, 166), (173, 166, 174, 181), (178, 186, 185, 177), (180, 188, 187, 179), (175, 183, 182, 174), (181, 174, 182, 189), (177, 185, 184, 176), (179, 187, 186, 178), (181, 189, 188, 180), (176, 184, 183, 175), (187, 195, 194, 186), (189, 197, 196, 188), (184, 192, 191, 183), (186, 194, 193, 185), (188, 196, 195, 187), (183, 191, 190, 182), (189, 182, 190, 197), (185, 193, 192, 184), (196, 204, 203, 195), (191, 199, 198, 190), (197, 190, 198, 205), (193, 201, 200, 192), (195, 203, 202, 194), (197, 205, 204, 196), (192, 200, 199, 191), (194, 202, 201, 193), (205, 213, 212, 204), (200, 208, 207, 199), (202, 210, 209, 201), (204, 212, 211, 203), (199, 207, 206, 198), (205, 198, 206, 213), (201, 209, 208, 200), (203, 211, 210, 202), (208, 209, 210, 211, 212, 213, 206, 207)])
me_circle_001.use_remesh_preserve_volume = False
me_circle_001.use_remesh_preserve_attributes = False
me_circle_001.use_mirror_vertex_groups = False
me_circle_001.update()
me_plane_001 = bpy.data.meshes.new('Plane.001')
me_plane_001.from_pydata([(-0.5061, 2.035e-08, -0.2188), (-0.3421, -1.29e-09, -0.05777), (-0.003618, -9.597e-09, 0.00406), (-0.5061, -0.06347, -0.2188), (-0.3421, -0.06347, -0.05777), (-0.003618, -0.06347, 0.00406), (-0.4864, -0.124, -0.2199), (-0.3264, -0.124, -0.06319), (0.002576, -0.124, -0.003028), (-0.03001, -0.124, -0.1807)], [], [(4, 5, 2, 1), (3, 4, 1, 0), (6, 7, 4, 3), (6, 9, 8, 7), (7, 8, 5, 4)])
me_plane_001.materials.append(mat_material_002)
me_plane_001.use_remesh_preserve_volume = False
me_plane_001.use_remesh_preserve_attributes = False
me_plane_001.use_mirror_vertex_groups = False
me_plane_001.update()

# ---- objects
ob_mainbody = bpy.data.objects.new('MainBody', me_plane)
ob_lamp = bpy.data.objects.new('Lamp', light_lamp)
ob_camera = bpy.data.objects.new('Camera', cam_camera)
ob_backrotor = bpy.data.objects.new('BackRotor', me_circle)
ob_frontgun = bpy.data.objects.new('FrontGun', me_circle_002)
ob_toprotor = bpy.data.objects.new('TopRotor', me_circle_001)
ob_glascover = bpy.data.objects.new('GlasCover', me_plane_001)

# ---- transforms, parenting, visibility, modifiers, constraints
ob_mainbody.location = (0.07863, -3.17e-08, 0.1685)
ob_mainbody.rotation_euler = (2.284e-11, -0.01843, -2.477e-09)
ob_mainbody.lineart.crease_threshold = 0.0
_m = ob_mainbody.modifiers.new('Mirror', 'MIRROR')
_m.use_axis = (False, True, False)
_m.use_mirror_u = True
_m.use_mirror_v = True
ob_lamp.location = (4.045, 1.005, 6.147)
ob_lamp.rotation_euler = (0.6327, 0.06058, 1.865)
ob_lamp.lock_rotations_4d = False
ob_lamp.empty_display_type = 'ARROWS'
ob_lamp.color = (0.0, 0.0, 0.0, 0.0)
ob_lamp.lineart.crease_threshold = 0.0
ob_camera.location = (7.46, -6.508, 5.649)
ob_camera.rotation_euler = (1.096, -0.001828, 0.8149)
ob_camera.lock_rotations_4d = False
ob_camera.empty_display_type = 'ARROWS'
ob_camera.color = (0.0, 0.0, 0.0, 0.0)
ob_camera.display_type = 'WIRE'
ob_camera.lineart.crease_threshold = 0.0
ob_backrotor.location = (1.984, -2.225e-08, 0.1656)
ob_backrotor.scale = (0.8343, 0.8343, 0.8343)
ob_backrotor.lineart.crease_threshold = 0.0
ob_frontgun.location = (-0.9784, 3.883e-08, -0.291)
ob_frontgun.scale = (0.6719, 0.6719, 0.6719)
ob_frontgun.lineart.crease_threshold = 0.0
ob_toprotor.location = (-0.04517, -4.463e-08, 0.3322)
ob_toprotor.lineart.crease_threshold = 0.0
ob_glascover.location = (-0.3274, -4.213e-08, 0.3136)
ob_glascover.rotation_euler = (2.284e-11, -0.01843, -2.477e-09)
ob_glascover.lineart.crease_threshold = 0.0
_m = ob_glascover.modifiers.new('Mirror', 'MIRROR')
_m.use_axis = (False, True, False)
_m.use_mirror_u = True
_m.use_mirror_v = True

# ---- collection membership
col_collection_1.objects.link(ob_mainbody)
col_collection_1.objects.link(ob_lamp)
col_collection_1.objects.link(ob_camera)
col_collection_2.objects.link(ob_backrotor)
col_collection_2.objects.link(ob_frontgun)
col_collection_2.objects.link(ob_toprotor)
col_collection_2.objects.link(ob_glascover)

# ---- scene / render settings (as saved in the file)
scene.camera = ob_camera
scene.frame_start = 1; scene.frame_end = 250; scene.frame_set(1)
scene.render.engine = 'BLENDER_EEVEE_NEXT'
scene.render.image_settings.color_mode = 'RGB'
scene.render.image_settings.compression = 90
scene.render.resolution_percentage = 50
scene.render.dither_intensity = 0.0
scene.render.bake_margin = 2
scene.render.bake_bias = 0.0
scene.cycles.use_denoising = False
scene.cycles.samples = 10
scene.cycles.sampling_pattern = 'TABULATED_SOBOL'
scene.cycles.light_sampling_threshold = 0.0
scene.cycles.use_adaptive_sampling = False
scene.cycles.use_light_tree = False
scene.cycles.blur_glossy = 0.0
scene.cycles.volume_bounces = 1
scene.cycles.pixel_filter_type = 'GAUSSIAN'
scene.cycles.sample_clamp_indirect = 0.0
scene.view_settings.view_transform = 'Standard'
bpy.context.view_layer.update()
